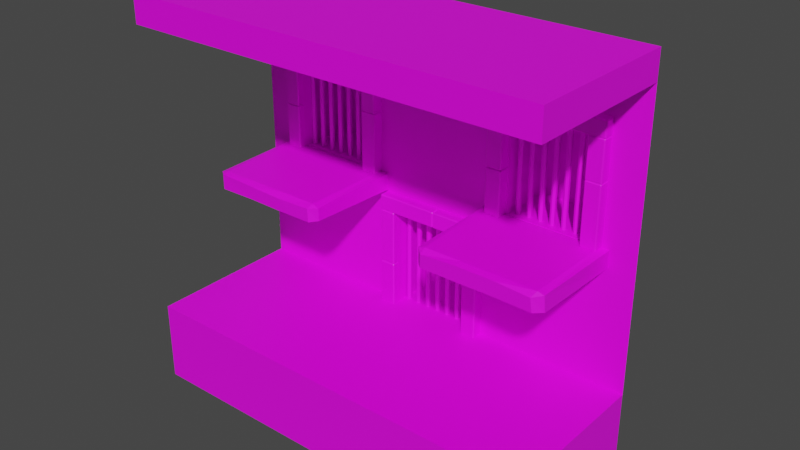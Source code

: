 # Source: zombie-prison.blend  (saved by Blender 2.90.8; exported with 4.5.12 LTS)
import bpy
from mathutils import Matrix  # noqa: F401  (used for matrix-valued properties, if any)

bpy.ops.wm.read_factory_settings(use_empty=True)
scene = bpy.context.scene
scene.name = 'Scene'

# ---- collections
col_collection = bpy.data.collections.new('Collection'); scene.collection.children.link(col_collection)

# ---- images (referenced by path relative to the original .blend; pixels are not part of the script)
import os
ASSET_DIR = os.environ.get("B2B_ASSET_DIR", "")  # directory of the original .blend (textures are referenced by path, not embedded)
HERE = os.path.dirname(os.path.abspath(__file__))  # packed textures are extracted next to this script under _unpacked/

def load_image(name, relpath, width, height, colorspace="sRGB"):
    """Load a texture the original file referenced (path relative to the .blend, or extracted next to this script)."""
    p = next((c for c in (os.path.join(HERE, relpath), os.path.join(ASSET_DIR, relpath)) if relpath and os.path.exists(c)), "")
    if p:
        img = bpy.data.images.load(p, check_existing=True)
        img.name = name
    else:  # same state as the original file: an image datablock whose file is absent (Cycles renders it pink)
        img = bpy.data.images.new(name, width, height)
        img.source = "FILE"
        img.filepath = "//" + (relpath or name)
    img.colorspace_settings.name = colorspace
    return img
img_imphenziapalette01_png = load_image('ImphenziaPalette01.png', 'ImphenziaPalette01.png', 1024, 1024, 'sRGB')

# ---- materials (node trees are filled in below, after node groups)
mat_material_001 = bpy.data.materials.new('Material.001')
mat_material_001.use_transparent_shadow = False

# ---- material node trees
mat_material_001.use_nodes = True; mat_material_001.node_tree.nodes.clear()
_N = mat_material_001.node_tree.nodes; _L = mat_material_001.node_tree.links
n0 = _N.new('ShaderNodeOutputMaterial'); n0.name = 'Material Output'; n0.location = (300, 300)
n1 = _N.new('ShaderNodeTexImage'); n1.name = 'Image Texture'; n1.location = (-342, 276)
n1.image = img_imphenziapalette01_png
n1.interpolation = 'Closest'
n2 = _N.new('ShaderNodeBsdfPrincipled'); n2.name = 'Principled BSDF'; n2.location = (10, 300)
n2.distribution = 'GGX'
n2.subsurface_method = 'BURLEY'
n2.inputs[3].default_value = 1.45
n2.inputs[27].default_value = (0.0, 0.0, 0.0, 1.0)
n2.inputs[28].default_value = 1.0
_L.new(n2.outputs[0], n0.inputs[0])
_L.new(n1.outputs[0], n2.inputs[0])
n0.is_active_output = True

# ---- world
world_world = bpy.data.worlds.new('World'); scene.world = world_world
world_world.use_nodes = True; world_world.node_tree.nodes.clear()
_N = world_world.node_tree.nodes; _L = world_world.node_tree.links
n0 = _N.new('ShaderNodeOutputWorld'); n0.name = 'World Output'; n0.location = (300, 300)
n1 = _N.new('ShaderNodeBackground'); n1.name = 'Background'; n1.location = (10, 300)
n1.inputs[0].default_value = (0.05088, 0.05088, 0.05088, 1.0)
_L.new(n1.outputs[0], n0.inputs[0])
n0.is_active_output = True
world_world.color = (0.05088, 0.05088, 0.05088)
world_world.use_sun_shadow = False
world_world.sun_shadow_jitter_overblur = 0.0

# ---- meshes
me_cube_004 = bpy.data.meshes.new('Cube.004')
me_cube_004.from_pydata([(0.0, 0.05, -0.9685), (0.0, 0.05, 0.9685), (0.0433, 0.025, -0.9685), (0.0433, 0.025, 0.9685), (0.0433, -0.025, -0.9685), (0.0433, -0.025, 0.9685), (0.0, -0.05, -0.9685), (0.0, -0.05, 0.9685), (-0.0433, -0.025, -0.9685), (-0.0433, -0.025, 0.9685), (-0.0433, 0.025, -0.9685), (-0.0433, 0.025, 0.9685), (0.2252, 0.05, -0.9685), (0.2252, 0.05, 0.9685), (0.2685, 0.025, -0.9685), (0.2685, 0.025, 0.9685), (0.2685, -0.025, -0.9685), (0.2685, -0.025, 0.9685), (0.2252, -0.05, -0.9685), (0.2252, -0.05, 0.9685), (0.1819, -0.025, -0.9685), (0.1819, -0.025, 0.9685), (0.1819, 0.025, -0.9685), (0.1819, 0.025, 0.9685), (0.4503, 0.05, -0.9685), (0.4503, 0.05, 0.9685), (0.4936, 0.025, -0.9685), (0.4936, 0.025, 0.9685), (0.4936, -0.025, -0.9685), (0.4936, -0.025, 0.9685), (0.4503, -0.05, -0.9685), (0.4503, -0.05, 0.9685), (0.407, -0.025, -0.9685), (0.407, -0.025, 0.9685), (0.407, 0.025, -0.9685), (0.407, 0.025, 0.9685), (0.6755, 0.05, -0.9685), (0.6755, 0.05, 0.9685), (0.7188, 0.025, -0.9685), (0.7188, 0.025, 0.9685), (0.7188, -0.025, -0.9685), (0.7188, -0.025, 0.9685), (0.6755, -0.05, -0.9685), (0.6755, -0.05, 0.9685), (0.6322, -0.025, -0.9685), (0.6322, -0.025, 0.9685), (0.6322, 0.025, -0.9685), (0.6322, 0.025, 0.9685), (0.9007, 0.05, -0.9685), (0.9007, 0.05, 0.9685), (0.944, 0.025, -0.9685), (0.944, 0.025, 0.9685), (0.944, -0.025, -0.9685), (0.944, -0.025, 0.9685), (0.9007, -0.05, -0.9685), (0.9007, -0.05, 0.9685), (0.8574, -0.025, -0.9685), (0.8574, -0.025, 0.9685), (0.8574, 0.025, -0.9685), (0.8574, 0.025, 0.9685), (1.126, 0.05, -0.9685), (1.126, 0.05, 0.9685), (1.169, 0.025, -0.9685), (1.169, 0.025, 0.9685), (1.169, -0.025, -0.9685), (1.169, -0.025, 0.9685), (1.126, -0.05, -0.9685), (1.126, -0.05, 0.9685), (1.083, -0.025, -0.9685), (1.083, -0.025, 0.9685), (1.083, 0.025, -0.9685), (1.083, 0.025, 0.9685), (1.351, 0.05, -0.9685), (1.351, 0.05, 0.9685), (1.394, 0.025, -0.9685), (1.394, 0.025, 0.9685), (1.394, -0.025, -0.9685), (1.394, -0.025, 0.9685), (1.351, -0.05, -0.9685), (1.351, -0.05, 0.9685), (1.308, -0.025, -0.9685), (1.308, -0.025, 0.9685), (1.308, 0.025, -0.9685), (1.308, 0.025, 0.9685), (-3.303, -3.164, -2.494), (-3.303, -3.164, -0.9598), (-3.303, -0.1642, -2.494), (-3.303, -0.1642, -0.9598), (4.697, -3.164, -2.494), (4.697, -3.164, -0.9598), (4.697, -0.1642, -2.494), (4.697, -0.1642, -0.9598), (-3.303, -0.1642, -0.9598), (-3.303, -0.1642, 5.04), (4.697, -0.1642, -0.9598), (4.697, -0.1642, 5.04), (-3.303, -3.164, 4.506), (-3.303, -3.164, 5.04), (-3.303, -0.1642, 4.506), (-3.303, -0.1642, 5.04), (4.697, -3.164, 4.506), (4.697, -3.164, 5.04), (4.697, -0.1642, 4.506), (4.697, -0.1642, 5.04), (1.746, -0.1576, 1.266), (1.907, -0.2236, 1.254), (1.77, -1.96, 1.564), (1.907, -1.96, 1.599), (1.913, -2.092, 1.528), (1.77, -1.96, 1.272), (1.907, -2.092, 1.284), (1.907, -1.96, 1.254), (-2.679, -1.96, 1.254), (-2.673, -2.092, 1.289), (-2.829, -1.96, 1.292), (-2.667, -2.092, 1.579), (-2.679, -1.96, 1.599), (-2.819, -1.976, 1.557), (-2.679, -0.2236, 1.254), (-2.841, -0.1576, 1.266), (-2.679, -0.1576, 1.266), (-2.679, -0.2236, 1.599), (-2.679, -0.1576, 1.588), (-2.841, -0.1576, 1.588), (-0.5513, -1.96, 1.254), (-0.4198, -1.96, 1.31), (-0.5513, -2.092, 1.292), (-0.5513, -1.96, 1.599), (-0.5654, -2.096, 1.55), (-0.4153, -1.972, 1.555), (-0.5513, -0.2236, 1.254), (-0.5513, -0.1576, 1.266), (-0.3896, -0.1576, 1.266), (-0.5513, -0.2236, 1.599), (-0.3896, -0.1576, 1.588), (-0.5513, -0.1576, 1.588), (1.907, -0.1576, 1.266), (1.907, -0.2236, 1.599), (1.907, -0.1576, 1.588), (1.746, -0.1576, 1.588), (4.035, -1.96, 1.254), (4.185, -1.96, 1.278), (4.035, -2.092, 1.278), (4.035, -1.96, 1.599), (3.999, -2.092, 1.528), (4.161, -1.96, 1.564), (4.035, -0.2236, 1.254), (4.035, -0.1576, 1.266), (4.197, -0.1576, 1.266), (4.035, -0.2236, 1.599), (4.197, -0.1576, 1.588), (4.035, -0.1576, 1.588), (-3.303, -0.1642, 3.517), (4.697, -0.1642, 3.517), (4.697, -0.1642, 0.9705), (1.473, -0.1642, -0.9598), (1.473, -0.1642, 3.517), (-0.09085, -0.1642, 3.517), (-3.303, -0.1642, 0.9705), (1.473, -0.1642, 5.04), (-3.303, -0.1642, 1.601), (4.697, -0.1642, 1.601), (-0.09085, -0.1642, 5.04), (3.785, -0.1642, 0.9705), (3.785, -0.1642, 5.04), (2.222, -0.1642, 5.04), (2.222, -0.1642, -0.9598), (3.785, -0.1642, -0.9598), (-2.403, -0.1642, 1.601), (-0.8397, -0.1642, 1.601), (-2.403, -0.1642, 0.9705), (-0.8397, -0.1642, 0.9705), (-2.403, -0.1642, 5.04), (-0.8397, -0.1642, 5.04), (-0.8397, -0.1642, -0.9598), (-2.403, -0.1642, -0.9598), (-0.8397, -0.1642, 3.517), (-2.403, -0.1642, 3.517), (-0.09085, -0.1642, -0.9598), (1.473, -0.1642, 0.9705), (-0.09085, -0.1642, 0.9705), (-0.09085, -0.1642, 1.601), (1.473, -0.1642, 1.601), (2.222, -0.1642, 0.9705), (2.222, -0.1642, 1.601), (3.785, -0.1642, 1.601), (2.222, -0.1642, 3.517), (3.785, -0.1642, 3.517), (1.473, 0.9074, -0.9598), (1.473, 0.9074, 0.9705), (-0.09085, 0.9074, 0.9705), (-0.09085, 0.9074, -0.9598), (3.785, 0.9074, 1.601), (3.785, 0.9074, 3.517), (2.222, 0.9074, 3.517), (2.222, 0.9074, 1.601), (-0.8397, 0.9074, 3.517), (-2.403, 0.9074, 3.517), (-2.403, 0.9074, 1.601), (-0.8397, 0.9074, 1.601), (1.945, -0.1642, -0.9598), (1.945, -0.1642, 0.9705), (1.945, -0.1642, 5.04), (1.945, -0.1642, 3.517), (1.945, -0.1642, 1.601), (4.059, -0.1642, -0.9598), (4.059, -0.1642, 0.9705), (4.059, -0.1642, 5.04), (4.059, -0.1642, 3.517), (4.059, -0.1642, 1.601), (-3.303, -0.1642, 3.784), (4.697, -0.1642, 3.784), (-0.09085, -0.1642, 3.784), (3.785, -0.1642, 3.784), (1.473, -0.1642, 3.784), (-2.403, -0.1642, 3.784), (-0.8397, -0.1642, 3.784), (2.222, -0.1642, 3.784), (1.945, -0.1642, 3.784), (4.059, -0.1642, 3.784), (-0.5402, -0.1642, 5.04), (-0.5402, -0.1642, 3.517), (-0.5402, -0.1642, 1.601), (-0.5402, -0.1642, -0.9598), (-0.5402, -0.1642, 0.9705), (-0.5402, -0.1642, 3.784), (-2.703, -0.1642, 3.517), (-2.703, -0.1642, 1.601), (-2.703, -0.1642, 0.9705), (-2.703, -0.1642, -0.9598), (-2.703, -0.1642, 5.04), (-2.703, -0.1642, 3.784), (-0.353, -0.1642, 3.517), (-0.353, -0.1642, 1.601), (-0.353, -0.1642, -0.9598), (-0.353, -0.1642, 3.784), (-0.353, -0.1642, 5.04), (-0.353, -0.1642, 0.9705), (1.758, -0.1642, 0.9705), (1.758, -0.1642, 5.04), (1.758, -0.1642, 1.601), (1.758, -0.1642, -0.9598), (1.758, -0.1642, 3.517), (1.758, -0.1642, 3.784), (4.697, -0.1642, 1.239), (1.473, -0.1642, 1.239), (-0.09085, -0.1642, 1.239), (-3.303, -0.1642, 1.239), (3.785, -0.1642, 1.239), (-2.403, -0.1642, 1.239), (-0.8397, -0.1642, 1.239), (2.222, -0.1642, 1.239), (1.945, -0.1642, 1.239), (4.059, -0.1642, 1.239), (-0.5402, -0.1642, 1.239), (-2.703, -0.1642, 1.239), (-0.353, -0.1642, 1.239), (1.758, -0.1642, 1.239), (1.473, -0.2386, -0.9598), (1.473, -0.2386, 0.9705), (-0.09085, -0.2386, 1.239), (-0.09085, -0.2386, 0.9705), (-0.09085, -0.2386, -0.9598), (-0.8397, -0.2386, 3.517), (-2.403, -0.2386, 3.517), (-2.403, -0.2386, 1.601), (-0.8397, -0.2386, 1.601), (-2.403, -0.2386, 3.784), (-2.703, -0.2386, 1.601), (-0.353, -0.2386, -0.9598), (1.758, -0.2386, 0.9705), (-0.8397, -0.2386, 3.784), (-2.703, -0.2386, 3.784), (-0.5402, -0.2386, 3.517), (-0.5402, -0.2386, 1.601), (-0.5402, -0.2386, 3.784), (-2.703, -0.2386, 3.517), (-0.353, -0.2386, 0.9705), (-0.353, -0.2386, 1.239), (1.758, -0.2386, -0.9598), (1.758, -0.2386, 1.239), (1.473, -0.2386, 1.239), (-0.8245, -0.3484, 2.755), (-0.8245, -0.367, 2.774), (-0.8432, -0.3484, 2.774), (-0.8245, -0.367, 3.494), (-0.8245, -0.3484, 3.513), (-0.8432, -0.3484, 3.494), (-0.8245, -0.1255, 2.755), (-0.8432, -0.1255, 2.774), (-0.8432, -0.1255, 3.494), (-0.8245, -0.1255, 3.513), (-0.5592, -0.3484, 2.755), (-0.5406, -0.3484, 2.774), (-0.5592, -0.367, 2.774), (-0.5592, -0.3484, 3.513), (-0.5592, -0.367, 3.494), (-0.5406, -0.3484, 3.494), (-0.5406, -0.1255, 2.774), (-0.5592, -0.1255, 2.755), (-0.5592, -0.1255, 3.513), (-0.5406, -0.1255, 3.494), (-2.69, -0.3484, 1.59), (-2.69, -0.367, 1.609), (-2.708, -0.3484, 1.609), (-2.69, -0.367, 2.434), (-2.69, -0.3484, 2.452), (-2.708, -0.3484, 2.434), (-2.69, -0.1255, 1.59), (-2.708, -0.1255, 1.609), (-2.708, -0.1255, 2.434), (-2.69, -0.1255, 2.452), (-2.424, -0.3484, 1.59), (-2.406, -0.3484, 1.609), (-2.424, -0.367, 1.609), (-2.424, -0.3484, 2.452), (-2.424, -0.367, 2.434), (-2.406, -0.3484, 2.434), (-2.406, -0.1255, 1.609), (-2.424, -0.1255, 1.59), (-2.424, -0.1255, 2.452), (-2.406, -0.1255, 2.434), (-2.69, -0.3484, 2.454), (-2.69, -0.367, 2.473), (-2.708, -0.3484, 2.473), (-2.69, -0.367, 3.494), (-2.69, -0.3484, 3.513), (-2.708, -0.3484, 3.494), (-2.69, -0.1255, 2.454), (-2.708, -0.1255, 2.473), (-2.708, -0.1255, 3.494), (-2.69, -0.1255, 3.513), (-2.424, -0.3484, 2.454), (-2.406, -0.3484, 2.473), (-2.424, -0.367, 2.473), (-2.424, -0.3484, 3.513), (-2.424, -0.367, 3.494), (-2.406, -0.3484, 3.494), (-2.406, -0.1255, 2.473), (-2.424, -0.1255, 2.454), (-2.424, -0.1255, 3.513), (-2.406, -0.1255, 3.494), (-2.713, -0.3484, 3.795), (-2.695, -0.367, 3.795), (-2.695, -0.3484, 3.813), (-1.535, -0.367, 3.795), (-1.516, -0.3484, 3.795), (-1.535, -0.3484, 3.813), (-2.713, -0.1255, 3.795), (-2.695, -0.1255, 3.813), (-1.535, -0.1255, 3.813), (-1.516, -0.1255, 3.795), (-2.713, -0.3484, 3.529), (-2.695, -0.3484, 3.511), (-2.695, -0.367, 3.529), (-1.516, -0.3484, 3.529), (-1.535, -0.367, 3.529), (-1.535, -0.3484, 3.511), (-2.695, -0.1255, 3.511), (-2.713, -0.1255, 3.529), (-1.516, -0.1255, 3.529), (-1.535, -0.1255, 3.511), (-1.514, -0.3484, 3.795), (-1.496, -0.367, 3.795), (-1.496, -0.3484, 3.813), (-0.5531, -0.367, 3.795), (-0.5345, -0.3484, 3.795), (-0.5531, -0.3484, 3.813), (-1.514, -0.1255, 3.795), (-1.496, -0.1255, 3.813), (-0.5531, -0.1255, 3.813), (-0.5345, -0.1255, 3.795), (-1.514, -0.3484, 3.529), (-1.496, -0.3484, 3.511), (-1.496, -0.367, 3.529), (-0.5345, -0.3484, 3.529), (-0.5531, -0.367, 3.529), (-0.5531, -0.3484, 3.511), (-1.496, -0.1255, 3.511), (-1.514, -0.1255, 3.529), (-0.5345, -0.1255, 3.529), (-0.5531, -0.1255, 3.511), (-0.8245, -0.3484, 1.59), (-0.8245, -0.367, 1.609), (-0.8432, -0.3484, 1.609), (-0.8245, -0.367, 2.739), (-0.8245, -0.3484, 2.758), (-0.8432, -0.3484, 2.739), (-0.8245, -0.1255, 1.59), (-0.8432, -0.1255, 1.609), (-0.8432, -0.1255, 2.739), (-0.8245, -0.1255, 2.758), (-0.5592, -0.3484, 1.59), (-0.5406, -0.3484, 1.609), (-0.5592, -0.367, 1.609), (-0.5592, -0.3484, 2.758), (-0.5592, -0.367, 2.739), (-0.5406, -0.3484, 2.739), (-0.5406, -0.1255, 1.609), (-0.5592, -0.1255, 1.59), (-0.5592, -0.1255, 2.758), (-0.5406, -0.1255, 2.739), (3.775, -0.3484, 2.755), (3.775, -0.367, 2.774), (3.757, -0.3484, 2.774), (3.775, -0.367, 3.494), (3.775, -0.3484, 3.513), (3.757, -0.3484, 3.494), (3.775, -0.1255, 2.755), (3.757, -0.1255, 2.774), (3.757, -0.1255, 3.494), (3.775, -0.1255, 3.513), (4.041, -0.3484, 2.755), (4.059, -0.3484, 2.774), (4.041, -0.367, 2.774), (4.041, -0.3484, 3.513), (4.041, -0.367, 3.494), (4.059, -0.3484, 3.494), (4.059, -0.1255, 2.774), (4.041, -0.1255, 2.755), (4.041, -0.1255, 3.513), (4.059, -0.1255, 3.494), (1.91, -0.3484, 1.59), (1.91, -0.367, 1.609), (1.892, -0.3484, 1.609), (1.91, -0.367, 2.434), (1.91, -0.3484, 2.452), (1.892, -0.3484, 2.434), (1.91, -0.1255, 1.59), (1.892, -0.1255, 1.609), (1.892, -0.1255, 2.434), (1.91, -0.1255, 2.452), (2.176, -0.3484, 1.59), (2.194, -0.3484, 1.609), (2.176, -0.367, 1.609), (2.176, -0.3484, 2.452), (2.176, -0.367, 2.434), (2.194, -0.3484, 2.434), (2.194, -0.1255, 1.609), (2.176, -0.1255, 1.59), (2.176, -0.1255, 2.452), (2.194, -0.1255, 2.434), (1.91, -0.3484, 2.454), (1.91, -0.367, 2.473), (1.892, -0.3484, 2.473), (1.91, -0.367, 3.494), (1.91, -0.3484, 3.513), (1.892, -0.3484, 3.494), (1.91, -0.1255, 2.454), (1.892, -0.1255, 2.473), (1.892, -0.1255, 3.494), (1.91, -0.1255, 3.513), (2.176, -0.3484, 2.454), (2.194, -0.3484, 2.473), (2.176, -0.367, 2.473), (2.176, -0.3484, 3.513), (2.176, -0.367, 3.494), (2.194, -0.3484, 3.494), (2.194, -0.1255, 2.473), (2.176, -0.1255, 2.454), (2.176, -0.1255, 3.513), (2.194, -0.1255, 3.494), (1.887, -0.3484, 3.795), (1.905, -0.367, 3.795), (1.905, -0.3484, 3.813), (3.065, -0.367, 3.795), (3.084, -0.3484, 3.795), (3.065, -0.3484, 3.813), (1.887, -0.1255, 3.795), (1.905, -0.1255, 3.813), (3.065, -0.1255, 3.813), (3.084, -0.1255, 3.795), (1.887, -0.3484, 3.529), (1.905, -0.3484, 3.511), (1.905, -0.367, 3.529), (3.084, -0.3484, 3.529), (3.065, -0.367, 3.529), (3.065, -0.3484, 3.511), (1.905, -0.1255, 3.511), (1.887, -0.1255, 3.529), (3.084, -0.1255, 3.529), (3.065, -0.1255, 3.511), (3.085, -0.3484, 3.795), (3.104, -0.367, 3.795), (3.104, -0.3484, 3.813), (4.047, -0.367, 3.795), (4.065, -0.3484, 3.795), (4.047, -0.3484, 3.813), (3.085, -0.1255, 3.795), (3.104, -0.1255, 3.813), (4.047, -0.1255, 3.813), (4.065, -0.1255, 3.795), (3.085, -0.3484, 3.529), (3.104, -0.3484, 3.511), (3.104, -0.367, 3.529), (4.065, -0.3484, 3.529), (4.047, -0.367, 3.529), (4.047, -0.3484, 3.511), (3.104, -0.1255, 3.511), (3.085, -0.1255, 3.529), (4.065, -0.1255, 3.529), (4.047, -0.1255, 3.511), (3.775, -0.3484, 1.59), (3.775, -0.367, 1.609), (3.757, -0.3484, 1.609), (3.775, -0.367, 2.739), (3.775, -0.3484, 2.758), (3.757, -0.3484, 2.739), (3.775, -0.1255, 1.59), (3.757, -0.1255, 1.609), (3.757, -0.1255, 2.739), (3.775, -0.1255, 2.758), (4.041, -0.3484, 1.59), (4.059, -0.3484, 1.609), (4.041, -0.367, 1.609), (4.041, -0.3484, 2.758), (4.041, -0.367, 2.739), (4.059, -0.3484, 2.739), (4.059, -0.1255, 1.609), (4.041, -0.1255, 1.59), (4.041, -0.1255, 2.758), (4.059, -0.1255, 2.739), (1.489, -0.3484, 0.1888), (1.489, -0.367, 0.2075), (1.47, -0.3484, 0.2075), (1.489, -0.367, 0.9283), (1.489, -0.3484, 0.9469), (1.47, -0.3484, 0.9283), (1.489, -0.1255, 0.1888), (1.47, -0.1255, 0.2075), (1.47, -0.1255, 0.9283), (1.489, -0.1255, 0.9469), (1.754, -0.3484, 0.1888), (1.773, -0.3484, 0.2075), (1.754, -0.367, 0.2075), (1.754, -0.3484, 0.9469), (1.754, -0.367, 0.9283), (1.773, -0.3484, 0.9283), (1.773, -0.1255, 0.2075), (1.754, -0.1255, 0.1888), (1.754, -0.1255, 0.9469), (1.773, -0.1255, 0.9283), (-0.376, -0.3484, -0.9757), (-0.376, -0.367, -0.957), (-0.3946, -0.3484, -0.957), (-0.376, -0.367, -0.1323), (-0.376, -0.3484, -0.1137), (-0.3946, -0.3484, -0.1323), (-0.376, -0.1255, -0.9757), (-0.3946, -0.1255, -0.957), (-0.3946, -0.1255, -0.1323), (-0.376, -0.1255, -0.1137), (-0.1107, -0.3484, -0.9757), (-0.09202, -0.3484, -0.957), (-0.1107, -0.367, -0.957), (-0.1107, -0.3484, -0.1137), (-0.1107, -0.367, -0.1323), (-0.09202, -0.3484, -0.1323), (-0.09202, -0.1255, -0.957), (-0.1107, -0.1255, -0.9757), (-0.1107, -0.1255, -0.1137), (-0.09202, -0.1255, -0.1323), (-0.376, -0.3484, -0.112), (-0.376, -0.367, -0.09334), (-0.3946, -0.3484, -0.09334), (-0.376, -0.367, 0.9283), (-0.376, -0.3484, 0.9469), (-0.3946, -0.3484, 0.9283), (-0.376, -0.1255, -0.112), (-0.3946, -0.1255, -0.09334), (-0.3946, -0.1255, 0.9283), (-0.376, -0.1255, 0.9469), (-0.1107, -0.3484, -0.112), (-0.09202, -0.3484, -0.09334), (-0.1107, -0.367, -0.09334), (-0.1107, -0.3484, 0.9469), (-0.1107, -0.367, 0.9283), (-0.09202, -0.3484, 0.9283), (-0.09202, -0.1255, -0.09334), (-0.1107, -0.1255, -0.112), (-0.1107, -0.1255, 0.9469), (-0.09202, -0.1255, 0.9283), (-0.3996, -0.3484, 1.229), (-0.381, -0.367, 1.229), (-0.381, -0.3484, 1.247), (0.7787, -0.367, 1.229), (0.7974, -0.3484, 1.229), (0.7787, -0.3484, 1.247), (-0.3996, -0.1255, 1.229), (-0.381, -0.1255, 1.247), (0.7787, -0.1255, 1.247), (0.7974, -0.1255, 1.229), (-0.3996, -0.3484, 0.9632), (-0.381, -0.3484, 0.9446), (-0.381, -0.367, 0.9632), (0.7974, -0.3484, 0.9632), (0.7787, -0.367, 0.9632), (0.7787, -0.3484, 0.9446), (-0.381, -0.1255, 0.9446), (-0.3996, -0.1255, 0.9632), (0.7974, -0.1255, 0.9632), (0.7787, -0.1255, 0.9446), (0.7992, -0.3484, 1.229), (0.8178, -0.367, 1.229), (0.8178, -0.3484, 1.247), (1.76, -0.367, 1.229), (1.779, -0.3484, 1.229), (1.76, -0.3484, 1.247), (0.7992, -0.1255, 1.229), (0.8178, -0.1255, 1.247), (1.76, -0.1255, 1.247), (1.779, -0.1255, 1.229), (0.7992, -0.3484, 0.9632), (0.8178, -0.3484, 0.9446), (0.8178, -0.367, 0.9632), (1.779, -0.3484, 0.9632), (1.76, -0.367, 0.9632), (1.76, -0.3484, 0.9446), (0.8178, -0.1255, 0.9446), (0.7992, -0.1255, 0.9632), (1.779, -0.1255, 0.9632), (1.76, -0.1255, 0.9446), (1.489, -0.3484, -0.9757), (1.489, -0.367, -0.957), (1.47, -0.3484, -0.957), (1.489, -0.367, 0.1731), (1.489, -0.3484, 0.1917), (1.47, -0.3484, 0.1731), (1.489, -0.1255, -0.9757), (1.47, -0.1255, -0.957), (1.47, -0.1255, 0.1731), (1.489, -0.1255, 0.1917), (1.754, -0.3484, -0.9757), (1.773, -0.3484, -0.957), (1.754, -0.367, -0.957), (1.754, -0.3484, 0.1917), (1.754, -0.367, 0.1731), (1.773, -0.3484, 0.1731), (1.773, -0.1255, -0.957), (1.754, -0.1255, -0.9757), (1.754, -0.1255, 0.1917), (1.773, -0.1255, 0.1731), (-1.261, -0.2236, 1.254), (-1.97, -0.2236, 1.254), (-1.97, -0.1576, 1.266), (-1.261, -0.1576, 1.266), (-1.97, -0.2236, 1.599), (-1.261, -0.2236, 1.599), (-1.261, -0.1576, 1.588), (-1.97, -0.1576, 1.588), (-1.97, -1.96, 1.254), (-1.261, -1.96, 1.254), (-1.251, -2.092, 1.291), (-1.969, -2.089, 1.3), (-1.261, -1.96, 1.599), (-1.97, -1.96, 1.599), (-1.96, -2.099, 1.562), (-1.253, -2.103, 1.533), (3.326, -0.2236, 1.254), (2.617, -0.2236, 1.254), (2.617, -0.1576, 1.266), (3.326, -0.1576, 1.266), (2.617, -0.2236, 1.599), (3.326, -0.2236, 1.599), (3.326, -0.1576, 1.588), (2.617, -0.1576, 1.588), (2.617, -1.96, 1.254), (3.326, -1.96, 1.254), (3.332, -2.092, 1.29), (2.623, -2.092, 1.284), (3.326, -1.96, 1.599), (2.617, -1.96, 1.599), (2.617, -2.092, 1.57), (3.326, -2.092, 1.57), (2.347, 0.05, 1.601), (2.347, 0.05, 3.538), (2.39, 0.025, 1.601), (2.39, 0.025, 3.538), (2.39, -0.025, 1.601), (2.39, -0.025, 3.538), (2.347, -0.05, 1.601), (2.347, -0.05, 3.538), (2.303, -0.025, 1.601), (2.303, -0.025, 3.538), (2.303, 0.025, 1.601), (2.303, 0.025, 3.538), (2.572, 0.05, 1.601), (2.572, 0.05, 3.538), (2.615, 0.025, 1.601), (2.615, 0.025, 3.538), (2.615, -0.025, 1.601), (2.615, -0.025, 3.538), (2.572, -0.05, 1.601), (2.572, -0.05, 3.538), (2.528, -0.025, 1.601), (2.528, -0.025, 3.538), (2.528, 0.025, 1.601), (2.528, 0.025, 3.538), (2.797, 0.05, 1.601), (2.797, 0.05, 3.538), (2.84, 0.025, 1.601), (2.84, 0.025, 3.538), (2.84, -0.025, 1.601), (2.84, -0.025, 3.538), (2.797, -0.05, 1.601), (2.797, -0.05, 3.538), (2.754, -0.025, 1.601), (2.754, -0.025, 3.538), (2.754, 0.025, 1.601), (2.754, 0.025, 3.538), (3.022, 0.05, 1.601), (3.022, 0.05, 3.538), (3.065, 0.025, 1.601), (3.065, 0.025, 3.538), (3.065, -0.025, 1.601), (3.065, -0.025, 3.538), (3.022, -0.05, 1.601), (3.022, -0.05, 3.538), (2.979, -0.025, 1.601), (2.979, -0.025, 3.538), (2.979, 0.025, 1.601), (2.979, 0.025, 3.538), (3.247, 0.05, 1.601), (3.247, 0.05, 3.538), (3.291, 0.025, 1.601), (3.291, 0.025, 3.538), (3.291, -0.025, 1.601), (3.291, -0.025, 3.538), (3.247, -0.05, 1.601), (3.247, -0.05, 3.538), (3.204, -0.025, 1.601), (3.204, -0.025, 3.538), (3.204, 0.025, 1.601), (3.204, 0.025, 3.538), (3.472, 0.05, 1.601), (3.472, 0.05, 3.538), (3.516, 0.025, 1.601), (3.516, 0.025, 3.538), (3.516, -0.025, 1.601), (3.516, -0.025, 3.538), (3.472, -0.05, 1.601), (3.472, -0.05, 3.538), (3.429, -0.025, 1.601), (3.429, -0.025, 3.538), (3.429, 0.025, 1.601), (3.429, 0.025, 3.538), (3.698, 0.05, 1.601), (3.698, 0.05, 3.538), (3.741, 0.025, 1.601), (3.741, 0.025, 3.538), (3.741, -0.025, 1.601), (3.741, -0.025, 3.538), (3.698, -0.05, 1.601), (3.698, -0.05, 3.538), (3.654, -0.025, 1.601), (3.654, -0.025, 3.538), (3.654, 0.025, 1.601), (3.654, 0.025, 3.538), (-2.357, 0.05, 1.601), (-2.357, 0.05, 3.538), (-2.313, 0.025, 1.601), (-2.313, 0.025, 3.538), (-2.313, -0.025, 1.601), (-2.313, -0.025, 3.538), (-2.357, -0.05, 1.601), (-2.357, -0.05, 3.538), (-2.4, -0.025, 1.601), (-2.4, -0.025, 3.538), (-2.4, 0.025, 1.601), (-2.4, 0.025, 3.538), (-2.132, 0.05, 1.601), (-2.132, 0.05, 3.538), (-2.088, 0.025, 1.601), (-2.088, 0.025, 3.538), (-2.088, -0.025, 1.601), (-2.088, -0.025, 3.538), (-2.132, -0.05, 1.601), (-2.132, -0.05, 3.538), (-2.175, -0.025, 1.601), (-2.175, -0.025, 3.538), (-2.175, 0.025, 1.601), (-2.175, 0.025, 3.538), (-1.906, 0.05, 1.601), (-1.906, 0.05, 3.538), (-1.863, 0.025, 1.601), (-1.863, 0.025, 3.538), (-1.863, -0.025, 1.601), (-1.863, -0.025, 3.538), (-1.906, -0.05, 1.601), (-1.906, -0.05, 3.538), (-1.95, -0.025, 1.601), (-1.95, -0.025, 3.538), (-1.95, 0.025, 1.601), (-1.95, 0.025, 3.538), (-1.681, 0.05, 1.601), (-1.681, 0.05, 3.538), (-1.638, 0.025, 1.601), (-1.638, 0.025, 3.538), (-1.638, -0.025, 1.601), (-1.638, -0.025, 3.538), (-1.681, -0.05, 1.601), (-1.681, -0.05, 3.538), (-1.725, -0.025, 1.601), (-1.725, -0.025, 3.538), (-1.725, 0.025, 1.601), (-1.725, 0.025, 3.538), (-1.456, 0.05, 1.601), (-1.456, 0.05, 3.538), (-1.413, 0.025, 1.601), (-1.413, 0.025, 3.538), (-1.413, -0.025, 1.601), (-1.413, -0.025, 3.538), (-1.456, -0.05, 1.601), (-1.456, -0.05, 3.538), (-1.499, -0.025, 1.601), (-1.499, -0.025, 3.538), (-1.499, 0.025, 1.601), (-1.499, 0.025, 3.538), (-1.231, 0.05, 1.601), (-1.231, 0.05, 3.538), (-1.188, 0.025, 1.601), (-1.188, 0.025, 3.538), (-1.188, -0.025, 1.601), (-1.188, -0.025, 3.538), (-1.231, -0.05, 1.601), (-1.231, -0.05, 3.538), (-1.274, -0.025, 1.601), (-1.274, -0.025, 3.538), (-1.274, 0.025, 1.601), (-1.274, 0.025, 3.538), (-1.006, 0.05, 1.601), (-1.006, 0.05, 3.538), (-0.9625, 0.025, 1.601), (-0.9625, 0.025, 3.538), (-0.9625, -0.025, 1.601), (-0.9625, -0.025, 3.538), (-1.006, -0.05, 1.601), (-1.006, -0.05, 3.538), (-1.049, -0.025, 1.601), (-1.049, -0.025, 3.538), (-1.049, 0.025, 1.601), (-1.049, 0.025, 3.538)], [], [(0, 1, 3, 2), (2, 3, 5, 4), (4, 5, 7, 6), (6, 7, 9, 8), (3, 1, 11, 9, 7, 5), (8, 9, 11, 10), (10, 11, 1, 0), (0, 2, 4, 6, 8, 10), (12, 13, 15, 14), (14, 15, 17, 16), (16, 17, 19, 18), (18, 19, 21, 20), (15, 13, 23, 21, 19, 17), (20, 21, 23, 22), (22, 23, 13, 12), (12, 14, 16, 18, 20, 22), (24, 25, 27, 26), (26, 27, 29, 28), (28, 29, 31, 30), (30, 31, 33, 32), (27, 25, 35, 33, 31, 29), (32, 33, 35, 34), (34, 35, 25, 24), (24, 26, 28, 30, 32, 34), (36, 37, 39, 38), (38, 39, 41, 40), (40, 41, 43, 42), (42, 43, 45, 44), (39, 37, 47, 45, 43, 41), (44, 45, 47, 46), (46, 47, 37, 36), (36, 38, 40, 42, 44, 46), (48, 49, 51, 50), (50, 51, 53, 52), (52, 53, 55, 54), (54, 55, 57, 56), (51, 49, 59, 57, 55, 53), (56, 57, 59, 58), (58, 59, 49, 48), (48, 50, 52, 54, 56, 58), (60, 61, 63, 62), (62, 63, 65, 64), (64, 65, 67, 66), (66, 67, 69, 68), (63, 61, 71, 69, 67, 65), (68, 69, 71, 70), (70, 71, 61, 60), (60, 62, 64, 66, 68, 70), (72, 73, 75, 74), (74, 75, 77, 76), (76, 77, 79, 78), (78, 79, 81, 80), (75, 73, 83, 81, 79, 77), (80, 81, 83, 82), (82, 83, 73, 72), (72, 74, 76, 78, 80, 82), (84, 85, 87, 86), (86, 87, 91, 90), (90, 91, 89, 88), (88, 89, 85, 84), (86, 90, 88, 84), (91, 87, 85, 89), (96, 97, 99, 98), (98, 99, 103, 102), (102, 103, 101, 100), (100, 101, 97, 96), (98, 102, 100, 96), (103, 99, 97, 101), (653, 656, 115, 113), (132, 134, 129, 125), (669, 672, 108, 110), (646, 121, 116, 655), (114, 117, 123, 119), (112, 113, 114), (115, 116, 117), (118, 119, 120), (121, 122, 123), (124, 125, 126), (127, 128, 129), (130, 131, 132), (133, 134, 135), (118, 112, 114, 119), (113, 115, 117, 114), (116, 121, 123, 117), (643, 118, 120, 644), (647, 133, 135, 648), (124, 130, 132, 125), (133, 127, 129, 134), (128, 126, 125, 129), (651, 124, 126, 652), (655, 116, 115, 656), (642, 130, 124, 651), (148, 150, 145, 141), (662, 137, 107, 671), (109, 106, 139, 104), (111, 110, 109), (108, 107, 106), (105, 104, 136), (137, 138, 139), (140, 141, 142), (143, 144, 145), (146, 147, 148), (149, 150, 151), (105, 111, 109, 104), (110, 108, 106, 109), (107, 137, 139, 106), (659, 105, 136, 660), (663, 149, 151, 664), (140, 146, 148, 141), (149, 143, 145, 150), (144, 142, 141, 145), (667, 140, 142, 668), (671, 107, 108, 672), (658, 146, 140, 667), (167, 163, 183, 166), (225, 216, 271, 275), (255, 247, 158, 228), (226, 152, 160, 227), (229, 175, 170, 228), (169, 176, 196, 199), (200, 166, 183, 201), (231, 226, 276, 272), (243, 214, 156, 242), (242, 156, 182, 240), (231, 210, 152, 226), (256, 237, 277, 278), (180, 179, 259, 261), (254, 250, 171, 224), (187, 186, 194, 193), (249, 170, 171, 250), (169, 222, 274, 266), (174, 171, 170, 175), (257, 245, 281, 280), (212, 157, 156, 214), (157, 181, 182, 156), (187, 213, 217, 186), (253, 248, 163, 206), (238, 257, 280, 270), (186, 184, 195, 194), (251, 183, 163, 248), (205, 94, 154, 206), (188, 189, 190, 191), (197, 198, 199, 196), (194, 195, 192, 193), (179, 180, 190, 189), (180, 178, 191, 190), (176, 177, 197, 196), (178, 155, 188, 191), (177, 168, 198, 197), (184, 185, 192, 195), (155, 179, 189, 188), (168, 169, 199, 198), (185, 187, 193, 192), (251, 252, 201, 183), (179, 155, 258, 259), (241, 238, 270, 279), (241, 200, 201, 238), (167, 205, 206, 163), (244, 253, 206, 154), (211, 219, 208, 153), (153, 208, 209, 161), (95, 207, 219, 211), (165, 202, 218, 217), (165, 217, 213, 164), (162, 212, 214, 159), (207, 164, 213, 219), (172, 215, 216, 173), (220, 173, 216, 225), (230, 93, 210, 231), (239, 159, 214, 243), (236, 220, 225, 235), (256, 254, 224, 237), (232, 221, 222, 233), (235, 225, 221, 232), (174, 223, 224, 171), (172, 230, 231, 215), (245, 246, 260, 281), (92, 229, 228, 158), (176, 169, 266, 263), (249, 255, 228, 170), (212, 235, 232, 157), (157, 232, 233, 181), (227, 168, 265, 268), (162, 236, 235, 212), (223, 234, 237, 224), (202, 239, 243, 218), (215, 231, 272, 267), (252, 257, 238, 201), (203, 242, 240, 204), (218, 243, 242, 203), (204, 240, 257, 252), (181, 233, 256, 246), (168, 227, 255, 249), (233, 222, 254, 256), (161, 209, 253, 244), (184, 204, 252, 251), (184, 251, 248, 185), (209, 185, 248, 253), (181, 246, 245, 182), (168, 249, 250, 169), (222, 169, 250, 254), (240, 182, 245, 257), (227, 160, 247, 255), (269, 262, 261, 277), (280, 281, 259, 270), (275, 271, 263, 273), (273, 263, 266, 274), (267, 264, 263, 271), (260, 261, 259, 281), (267, 272, 276, 264), (264, 276, 268, 265), (260, 278, 277, 261), (258, 279, 270, 259), (237, 234, 269, 277), (208, 219, 213, 187), (246, 256, 278, 260), (178, 180, 261, 262), (226, 227, 268, 276), (185, 209, 208, 187), (222, 221, 273, 274), (234, 178, 262, 269), (184, 186, 203, 204), (221, 225, 275, 273), (155, 241, 279, 258), (177, 176, 263, 264), (216, 215, 267, 271), (218, 203, 186, 217), (168, 177, 264, 265), (294, 296, 285, 283), (300, 291, 286, 295), (284, 287, 290, 289), (298, 301, 297, 293), (282, 283, 284), (285, 286, 287), (292, 293, 294), (295, 296, 297), (288, 282, 284, 289), (283, 285, 287, 284), (286, 291, 290, 287), (292, 299, 298, 293), (300, 295, 297, 301), (296, 294, 293, 297), (282, 292, 294, 283), (295, 286, 285, 296), (288, 299, 292, 282), (314, 316, 305, 303), (320, 311, 306, 315), (304, 307, 310, 309), (318, 321, 317, 313), (302, 303, 304), (305, 306, 307), (312, 313, 314), (315, 316, 317), (308, 302, 304, 309), (303, 305, 307, 304), (306, 311, 310, 307), (312, 319, 318, 313), (320, 315, 317, 321), (316, 314, 313, 317), (302, 312, 314, 303), (315, 306, 305, 316), (308, 319, 312, 302), (334, 336, 325, 323), (340, 331, 326, 335), (324, 327, 330, 329), (338, 341, 337, 333), (322, 323, 324), (325, 326, 327), (332, 333, 334), (335, 336, 337), (328, 322, 324, 329), (323, 325, 327, 324), (326, 331, 330, 327), (332, 339, 338, 333), (340, 335, 337, 341), (336, 334, 333, 337), (322, 332, 334, 323), (335, 326, 325, 336), (328, 339, 332, 322), (354, 356, 345, 343), (360, 351, 346, 355), (344, 347, 350, 349), (358, 361, 357, 353), (342, 343, 344), (345, 346, 347), (352, 353, 354), (355, 356, 357), (348, 342, 344, 349), (343, 345, 347, 344), (346, 351, 350, 347), (352, 359, 358, 353), (360, 355, 357, 361), (356, 354, 353, 357), (342, 352, 354, 343), (355, 346, 345, 356), (348, 359, 352, 342), (374, 376, 365, 363), (380, 371, 366, 375), (364, 367, 370, 369), (378, 381, 377, 373), (362, 363, 364), (365, 366, 367), (372, 373, 374), (375, 376, 377), (368, 362, 364, 369), (363, 365, 367, 364), (366, 371, 370, 367), (372, 379, 378, 373), (380, 375, 377, 381), (376, 374, 373, 377), (362, 372, 374, 363), (375, 366, 365, 376), (368, 379, 372, 362), (394, 396, 385, 383), (400, 391, 386, 395), (384, 387, 390, 389), (398, 401, 397, 393), (382, 383, 384), (385, 386, 387), (392, 393, 394), (395, 396, 397), (388, 382, 384, 389), (383, 385, 387, 384), (386, 391, 390, 387), (392, 399, 398, 393), (400, 395, 397, 401), (396, 394, 393, 397), (382, 392, 394, 383), (395, 386, 385, 396), (388, 399, 392, 382), (414, 416, 405, 403), (420, 411, 406, 415), (404, 407, 410, 409), (418, 421, 417, 413), (402, 403, 404), (405, 406, 407), (412, 413, 414), (415, 416, 417), (408, 402, 404, 409), (403, 405, 407, 404), (406, 411, 410, 407), (412, 419, 418, 413), (420, 415, 417, 421), (416, 414, 413, 417), (402, 412, 414, 403), (415, 406, 405, 416), (408, 419, 412, 402), (434, 436, 425, 423), (440, 431, 426, 435), (424, 427, 430, 429), (438, 441, 437, 433), (422, 423, 424), (425, 426, 427), (432, 433, 434), (435, 436, 437), (428, 422, 424, 429), (423, 425, 427, 424), (426, 431, 430, 427), (432, 439, 438, 433), (440, 435, 437, 441), (436, 434, 433, 437), (422, 432, 434, 423), (435, 426, 425, 436), (428, 439, 432, 422), (454, 456, 445, 443), (460, 451, 446, 455), (444, 447, 450, 449), (458, 461, 457, 453), (442, 443, 444), (445, 446, 447), (452, 453, 454), (455, 456, 457), (448, 442, 444, 449), (443, 445, 447, 444), (446, 451, 450, 447), (452, 459, 458, 453), (460, 455, 457, 461), (456, 454, 453, 457), (442, 452, 454, 443), (455, 446, 445, 456), (448, 459, 452, 442), (474, 476, 465, 463), (480, 471, 466, 475), (464, 467, 470, 469), (478, 481, 477, 473), (462, 463, 464), (465, 466, 467), (472, 473, 474), (475, 476, 477), (468, 462, 464, 469), (463, 465, 467, 464), (466, 471, 470, 467), (472, 479, 478, 473), (480, 475, 477, 481), (476, 474, 473, 477), (462, 472, 474, 463), (475, 466, 465, 476), (468, 479, 472, 462), (494, 496, 485, 483), (500, 491, 486, 495), (484, 487, 490, 489), (498, 501, 497, 493), (482, 483, 484), (485, 486, 487), (492, 493, 494), (495, 496, 497), (488, 482, 484, 489), (483, 485, 487, 484), (486, 491, 490, 487), (492, 499, 498, 493), (500, 495, 497, 501), (496, 494, 493, 497), (482, 492, 494, 483), (495, 486, 485, 496), (488, 499, 492, 482), (514, 516, 505, 503), (520, 511, 506, 515), (504, 507, 510, 509), (518, 521, 517, 513), (502, 503, 504), (505, 506, 507), (512, 513, 514), (515, 516, 517), (508, 502, 504, 509), (503, 505, 507, 504), (506, 511, 510, 507), (512, 519, 518, 513), (520, 515, 517, 521), (516, 514, 513, 517), (502, 512, 514, 503), (515, 506, 505, 516), (508, 519, 512, 502), (534, 536, 525, 523), (540, 531, 526, 535), (524, 527, 530, 529), (538, 541, 537, 533), (522, 523, 524), (525, 526, 527), (532, 533, 534), (535, 536, 537), (528, 522, 524, 529), (523, 525, 527, 524), (526, 531, 530, 527), (532, 539, 538, 533), (540, 535, 537, 541), (536, 534, 533, 537), (522, 532, 534, 523), (535, 526, 525, 536), (528, 539, 532, 522), (554, 556, 545, 543), (560, 551, 546, 555), (544, 547, 550, 549), (558, 561, 557, 553), (542, 543, 544), (545, 546, 547), (552, 553, 554), (555, 556, 557), (548, 542, 544, 549), (543, 545, 547, 544), (546, 551, 550, 547), (552, 559, 558, 553), (560, 555, 557, 561), (556, 554, 553, 557), (542, 552, 554, 543), (555, 546, 545, 556), (548, 559, 552, 542), (574, 576, 565, 563), (580, 571, 566, 575), (564, 567, 570, 569), (578, 581, 577, 573), (562, 563, 564), (565, 566, 567), (572, 573, 574), (575, 576, 577), (568, 562, 564, 569), (563, 565, 567, 564), (566, 571, 570, 567), (572, 579, 578, 573), (580, 575, 577, 581), (576, 574, 573, 577), (562, 572, 574, 563), (575, 566, 565, 576), (568, 579, 572, 562), (594, 596, 585, 583), (600, 591, 586, 595), (584, 587, 590, 589), (598, 601, 597, 593), (582, 583, 584), (585, 586, 587), (592, 593, 594), (595, 596, 597), (588, 582, 584, 589), (583, 585, 587, 584), (586, 591, 590, 587), (592, 599, 598, 593), (600, 595, 597, 601), (596, 594, 593, 597), (582, 592, 594, 583), (595, 586, 585, 596), (588, 599, 592, 582), (614, 616, 605, 603), (620, 611, 606, 615), (604, 607, 610, 609), (618, 621, 617, 613), (602, 603, 604), (605, 606, 607), (612, 613, 614), (615, 616, 617), (608, 602, 604, 609), (603, 605, 607, 604), (606, 611, 610, 607), (612, 619, 618, 613), (620, 615, 617, 621), (616, 614, 613, 617), (602, 612, 614, 603), (615, 606, 605, 616), (608, 619, 612, 602), (634, 636, 625, 623), (640, 631, 626, 635), (624, 627, 630, 629), (638, 641, 637, 633), (622, 623, 624), (625, 626, 627), (632, 633, 634), (635, 636, 637), (628, 622, 624, 629), (623, 625, 627, 624), (626, 631, 630, 627), (632, 639, 638, 633), (640, 635, 637, 641), (636, 634, 633, 637), (622, 632, 634, 623), (635, 626, 625, 636), (628, 639, 632, 622), (118, 643, 650, 112), (643, 642, 651, 650), (127, 654, 657, 128), (654, 655, 656, 657), (112, 650, 653, 113), (650, 651, 652, 653), (121, 646, 649, 122), (646, 647, 648, 649), (130, 642, 645, 131), (642, 643, 644, 645), (133, 647, 654, 127), (647, 646, 655, 654), (126, 128, 657, 652), (652, 657, 656, 653), (105, 659, 666, 111), (659, 658, 667, 666), (143, 670, 673, 144), (670, 671, 672, 673), (111, 666, 669, 110), (666, 667, 668, 669), (137, 662, 665, 138), (662, 663, 664, 665), (146, 658, 661, 147), (658, 659, 660, 661), (149, 663, 670, 143), (663, 662, 671, 670), (142, 144, 673, 668), (668, 673, 672, 669), (674, 675, 677, 676), (676, 677, 679, 678), (678, 679, 681, 680), (680, 681, 683, 682), (677, 675, 685, 683, 681, 679), (682, 683, 685, 684), (684, 685, 675, 674), (674, 676, 678, 680, 682, 684), (686, 687, 689, 688), (688, 689, 691, 690), (690, 691, 693, 692), (692, 693, 695, 694), (689, 687, 697, 695, 693, 691), (694, 695, 697, 696), (696, 697, 687, 686), (686, 688, 690, 692, 694, 696), (698, 699, 701, 700), (700, 701, 703, 702), (702, 703, 705, 704), (704, 705, 707, 706), (701, 699, 709, 707, 705, 703), (706, 707, 709, 708), (708, 709, 699, 698), (698, 700, 702, 704, 706, 708), (710, 711, 713, 712), (712, 713, 715, 714), (714, 715, 717, 716), (716, 717, 719, 718), (713, 711, 721, 719, 717, 715), (718, 719, 721, 720), (720, 721, 711, 710), (710, 712, 714, 716, 718, 720), (722, 723, 725, 724), (724, 725, 727, 726), (726, 727, 729, 728), (728, 729, 731, 730), (725, 723, 733, 731, 729, 727), (730, 731, 733, 732), (732, 733, 723, 722), (722, 724, 726, 728, 730, 732), (734, 735, 737, 736), (736, 737, 739, 738), (738, 739, 741, 740), (740, 741, 743, 742), (737, 735, 745, 743, 741, 739), (742, 743, 745, 744), (744, 745, 735, 734), (734, 736, 738, 740, 742, 744), (746, 747, 749, 748), (748, 749, 751, 750), (750, 751, 753, 752), (752, 753, 755, 754), (749, 747, 757, 755, 753, 751), (754, 755, 757, 756), (756, 757, 747, 746), (746, 748, 750, 752, 754, 756), (758, 759, 761, 760), (760, 761, 763, 762), (762, 763, 765, 764), (764, 765, 767, 766), (761, 759, 769, 767, 765, 763), (766, 767, 769, 768), (768, 769, 759, 758), (758, 760, 762, 764, 766, 768), (770, 771, 773, 772), (772, 773, 775, 774), (774, 775, 777, 776), (776, 777, 779, 778), (773, 771, 781, 779, 777, 775), (778, 779, 781, 780), (780, 781, 771, 770), (770, 772, 774, 776, 778, 780), (782, 783, 785, 784), (784, 785, 787, 786), (786, 787, 789, 788), (788, 789, 791, 790), (785, 783, 793, 791, 789, 787), (790, 791, 793, 792), (792, 793, 783, 782), (782, 784, 786, 788, 790, 792), (794, 795, 797, 796), (796, 797, 799, 798), (798, 799, 801, 800), (800, 801, 803, 802), (797, 795, 805, 803, 801, 799), (802, 803, 805, 804), (804, 805, 795, 794), (794, 796, 798, 800, 802, 804), (806, 807, 809, 808), (808, 809, 811, 810), (810, 811, 813, 812), (812, 813, 815, 814), (809, 807, 817, 815, 813, 811), (814, 815, 817, 816), (816, 817, 807, 806), (806, 808, 810, 812, 814, 816), (818, 819, 821, 820), (820, 821, 823, 822), (822, 823, 825, 824), (824, 825, 827, 826), (821, 819, 829, 827, 825, 823), (826, 827, 829, 828), (828, 829, 819, 818), (818, 820, 822, 824, 826, 828), (830, 831, 833, 832), (832, 833, 835, 834), (834, 835, 837, 836), (836, 837, 839, 838), (833, 831, 841, 839, 837, 835), (838, 839, 841, 840), (840, 841, 831, 830), (830, 832, 834, 836, 838, 840)])
_uv = me_cube_004.uv_layers.new(name='UVMap')
_uv.uv.foreach_set('vector', [0.2031, 0.9308, 0.2031, 0.9308, 0.2031, 0.9308, 0.2031, 0.9308, 0.2031, 0.9308, 0.2031, 0.9308, 0.2031, 0.9308, 0.2031, 0.9308, 0.2031, 0.9308, 0.2031, 0.9308, 0.2031, 0.9308, 0.2031, 0.9308, 0.2031, 0.9308, 0.2031, 0.9308, 0.2031, 0.9308, 0.2031, 0.9308, 0.2031, 0.9308, 0.2031, 0.9308, 0.2031, 0.9308, 0.2031, 0.9308, 0.2031, 0.9308, 0.2031, 0.9308, 0.2031, 0.9308, 0.2031, 0.9308, 0.2031, 0.9308, 0.2031, 0.9308, 0.2031, 0.9308, 0.2031, 0.9308, 0.2031, 0.9308, 0.2031, 0.9308, 0.2031, 0.9308, 0.2031, 0.9308, 0.2031, 0.9308, 0.2031, 0.9308, 0.2031, 0.9308, 0.2031, 0.9308, 0.2031, 0.9308, 0.2031, 0.9308, 0.2031, 0.9308, 0.2031, 0.9308, 0.2031, 0.9308, 0.2031, 0.9308, 0.2031, 0.9308, 0.2031, 0.9308, 0.2031, 0.9308, 0.2031, 0.9308, 0.2031, 0.9308, 0.2031, 0.9308, 0.2031, 0.9308, 0.2031, 0.9308, 0.2031, 0.9308, 0.2031, 0.9308, 0.2031, 0.9308, 0.2031, 0.9308, 0.2031, 0.9308, 0.2031, 0.9308, 0.2031, 0.9308, 0.2031, 0.9308, 0.2031, 0.9308, 0.2031, 0.9308, 0.2031, 0.9308, 0.2031, 0.9308, 0.2031, 0.9308, 0.2031, 0.9308, 0.2031, 0.9308, 0.2031, 0.9308, 0.2031, 0.9308, 0.2031, 0.9308, 0.2031, 0.9308, 0.2031, 0.9308, 0.2031, 0.9308, 0.2031, 0.9308, 0.2031, 0.9308, 0.2031, 0.9308, 0.2031, 0.9308, 0.2031, 0.9308, 0.2031, 0.9308, 0.2031, 0.9308, 0.2031, 0.9308, 0.2031, 0.9308, 0.2031, 0.9308, 0.2031, 0.9308, 0.2031, 0.9308, 0.2031, 0.9308, 0.2031, 0.9308, 0.2031, 0.9308, 0.2031, 0.9308, 0.2031, 0.9308, 0.2031, 0.9308, 0.2031, 0.9308, 0.2031, 0.9308, 0.2031, 0.9308, 0.2031, 0.9308, 0.2031, 0.9308, 0.2031, 0.9308, 0.2031, 0.9308, 0.2031, 0.9308, 0.2031, 0.9308, 0.2031, 0.9308, 0.2031, 0.9308, 0.2031, 0.9308, 0.2031, 0.9308, 0.2031, 0.9308, 0.2031, 0.9308, 0.2031, 0.9308, 0.2031, 0.9308, 0.2031, 0.9308, 0.2031, 0.9308, 0.2031, 0.9308, 0.2031, 0.9308, 0.2031, 0.9308, 0.2031, 0.9308, 0.2031, 0.9308, 0.2031, 0.9308, 0.2031, 0.9308, 0.2031, 0.9308, 0.2031, 0.9308, 0.2031, 0.9308, 0.2031, 0.9308, 0.2031, 0.9308, 0.2031, 0.9308, 0.2031, 0.9308, 0.2031, 0.9308, 0.2031, 0.9308, 0.2031, 0.9308, 0.2031, 0.9308, 0.2031, 0.9308, 0.2031, 0.9308, 0.2031, 0.9308, 0.2031, 0.9308, 0.2031, 0.9308, 0.2031, 0.9308, 0.2031, 0.9308, 0.2031, 0.9308, 0.2031, 0.9308, 0.2031, 0.9308, 0.2031, 0.9308, 0.2031, 0.9308, 0.2031, 0.9308, 0.2031, 0.9308, 0.2031, 0.9308, 0.2031, 0.9308, 0.2031, 0.9308, 0.2031, 0.9308, 0.2031, 0.9308, 0.2031, 0.9308, 0.2031, 0.9308, 0.2031, 0.9308, 0.2031, 0.9308, 0.2031, 0.9308, 0.2031, 0.9308, 0.2031, 0.9308, 0.2031, 0.9308, 0.2031, 0.9308, 0.2031, 0.9308, 0.2031, 0.9308, 0.2031, 0.9308, 0.2031, 0.9308, 0.2031, 0.9308, 0.2031, 0.9308, 0.2031, 0.9308, 0.2031, 0.9308, 0.2031, 0.9308, 0.2031, 0.9308, 0.2031, 0.9308, 0.2031, 0.9308, 0.2031, 0.9308, 0.2031, 0.9308, 0.2031, 0.9308, 0.2031, 0.9308, 0.2031, 0.9308, 0.2031, 0.9308, 0.2031, 0.9308, 0.2031, 0.9308, 0.2031, 0.9308, 0.2031, 0.9308, 0.2031, 0.9308, 0.2031, 0.9308, 0.2031, 0.9308, 0.2031, 0.9308, 0.2031, 0.9308, 0.2031, 0.9308, 0.2031, 0.9308, 0.2031, 0.9308, 0.2031, 0.9308, 0.2031, 0.9308, 0.2031, 0.9308, 0.2031, 0.9308, 0.2031, 0.9308, 0.2031, 0.9308, 0.2031, 0.9308, 0.2031, 0.9308, 0.2031, 0.9308, 0.2031, 0.9308, 0.2031, 0.9308, 0.2031, 0.9308, 0.2031, 0.9308, 0.2031, 0.9308, 0.2031, 0.9308, 0.2031, 0.9308, 0.2031, 0.9308, 0.2031, 0.9308, 0.2031, 0.9308, 0.2031, 0.9308, 0.2031, 0.9308, 0.2031, 0.9308, 0.2031, 0.9308, 0.2031, 0.9308, 0.2031, 0.9308, 0.2031, 0.9308, 0.2031, 0.9308, 0.2031, 0.9308, 0.2031, 0.9308, 0.2031, 0.9308, 0.2031, 0.9308, 0.2031, 0.9308, 0.2031, 0.9308, 0.2031, 0.9308, 0.2031, 0.9308, 0.2031, 0.9308, 0.2031, 0.9308, 0.2031, 0.9308, 0.2031, 0.9308, 0.2031, 0.9308, 0.2031, 0.9308, 0.2031, 0.9308, 0.2031, 0.9308, 0.2031, 0.9308, 0.2031, 0.9308, 0.2031, 0.9308, 0.2031, 0.9308, 0.2031, 0.9308, 0.2031, 0.9308, 0.2031, 0.9308, 0.2031, 0.9308, 0.2031, 0.9308, 0.2031, 0.9308, 0.2031, 0.9308, 0.2031, 0.9308, 0.2031, 0.9308, 0.2031, 0.9308, 0.2031, 0.9308, 0.2031, 0.9308, 0.2031, 0.9308, 0.2031, 0.9308, 0.2031, 0.9308, 0.2031, 0.9308, 0.2031, 0.9308, 0.2031, 0.9308, 0.2031, 0.9308, 0.2031, 0.9308, 0.2031, 0.9308, 0.5977, 0.9492, 0.5977, 0.9492, 0.5977, 0.9492, 0.5977, 0.9492, 0.5977, 0.9492, 0.5977, 0.9492, 0.5977, 0.9492, 0.5977, 0.9492, 0.5977, 0.9492, 0.5977, 0.9492, 0.5977, 0.9492, 0.5977, 0.9492, 0.5977, 0.9492, 0.5977, 0.9492, 0.5977, 0.9492, 0.5977, 0.9492, 0.5977, 0.9492, 0.5977, 0.9492, 0.5977, 0.9492, 0.5977, 0.9492, 0.5547, 0.5703, 0.5547, 0.5703, 0.5547, 0.5703, 0.5547, 0.5703, 0.5977, 0.9492, 0.5977, 0.9492, 0.5977, 0.9492, 0.5977, 0.9492, 0.5977, 0.9492, 0.5977, 0.9492, 0.5977, 0.9492, 0.5977, 0.9492, 0.5977, 0.9492, 0.5977, 0.9492, 0.5977, 0.9492, 0.5977, 0.9492, 0.5977, 0.9492, 0.5977, 0.9492, 0.5977, 0.9492, 0.5977, 0.9492, 0.5977, 0.9492, 0.5977, 0.9492, 0.5977, 0.9492, 0.5977, 0.9492, 0.5977, 0.9492, 0.5977, 0.9492, 0.5977, 0.9492, 0.5977, 0.9492, 0.5664, 0.5586, 0.5664, 0.5586, 0.5664, 0.5586, 0.5664, 0.5586, 0.5664, 0.5586, 0.5664, 0.5586, 0.5664, 0.5586, 0.5664, 0.5586, 0.5586, 0.5547, 0.5586, 0.5547, 0.5586, 0.5547, 0.5586, 0.5547, 0.5664, 0.5586, 0.5664, 0.5586, 0.5664, 0.5586, 0.5664, 0.5586, 0.5664, 0.5586, 0.5664, 0.5586, 0.5664, 0.5586, 0.5664, 0.5586, 0.5664, 0.5586, 0.5664, 0.5586, 0.5664, 0.5586, 0.5664, 0.5586, 0.5664, 0.5586, 0.5664, 0.5586, 0.5664, 0.5586, 0.5664, 0.5586, 0.5664, 0.5586, 0.5664, 0.5586, 0.5664, 0.5586, 0.5664, 0.5586, 0.5664, 0.5586, 0.5664, 0.5586, 0.5664, 0.5586, 0.5664, 0.5586, 0.5664, 0.5586, 0.5664, 0.5586, 0.5664, 0.5586, 0.5664, 0.5586, 0.5664, 0.5586, 0.5664, 0.5586, 0.5664, 0.5586, 0.5664, 0.5586, 0.5664, 0.5586, 0.5664, 0.5586, 0.5664, 0.5586, 0.5664, 0.5586, 0.5664, 0.5586, 0.5664, 0.5586, 0.5664, 0.5586, 0.5664, 0.5586, 0.5664, 0.5586, 0.5664, 0.5586, 0.5664, 0.5586, 0.5664, 0.5586, 0.5664, 0.5586, 0.5664, 0.5586, 0.5664, 0.5586, 0.5664, 0.5586, 0.5664, 0.5586, 0.5664, 0.5586, 0.5664, 0.5586, 0.5664, 0.5586, 0.5664, 0.5586, 0.5664, 0.5586, 0.5664, 0.5586, 0.5664, 0.5586, 0.5664, 0.5586, 0.5664, 0.5586, 0.5664, 0.5586, 0.5664, 0.5586, 0.5664, 0.5586, 0.5664, 0.5586, 0.5664, 0.5586, 0.5664, 0.5586, 0.5664, 0.5586, 0.5664, 0.5586, 0.5664, 0.5586, 0.5664, 0.5586, 0.5664, 0.5586, 0.5664, 0.5586, 0.5664, 0.5586, 0.5664, 0.5586, 0.5664, 0.5586, 0.5664, 0.5586, 0.5664, 0.5586, 0.5664, 0.5586, 0.5586, 0.5547, 0.5586, 0.5547, 0.5586, 0.5547, 0.5586, 0.5547, 0.5586, 0.5547, 0.5586, 0.5547, 0.5586, 0.5547, 0.5586, 0.5547, 0.5586, 0.5547, 0.5586, 0.5547, 0.5586, 0.5547, 0.5586, 0.5547, 0.5586, 0.5547, 0.5586, 0.5547, 0.5586, 0.5547, 0.5586, 0.5547, 0.5586, 0.5547, 0.5586, 0.5547, 0.5586, 0.5547, 0.5586, 0.5547, 0.5586, 0.5547, 0.5586, 0.5547, 0.5586, 0.5547, 0.5586, 0.5547, 0.5586, 0.5547, 0.5586, 0.5547, 0.5586, 0.5547, 0.5586, 0.5547, 0.5586, 0.5547, 0.5586, 0.5547, 0.5586, 0.5547, 0.5586, 0.5547, 0.5586, 0.5547, 0.5586, 0.5547, 0.5586, 0.5547, 0.5586, 0.5547, 0.5586, 0.5547, 0.5586, 0.5547, 0.5586, 0.5547, 0.5586, 0.5547, 0.5586, 0.5547, 0.5586, 0.5547, 0.5586, 0.5547, 0.5586, 0.5547, 0.5586, 0.5547, 0.5586, 0.5547, 0.5586, 0.5547, 0.5586, 0.5547, 0.5586, 0.5547, 0.5586, 0.5547, 0.5586, 0.5547, 0.5586, 0.5547, 0.5586, 0.5547, 0.5586, 0.5547, 0.5586, 0.5547, 0.5586, 0.5547, 0.5586, 0.5547, 0.5586, 0.5547, 0.5586, 0.5547, 0.5586, 0.5547, 0.5586, 0.5547, 0.5586, 0.5547, 0.5586, 0.5547, 0.5586, 0.5547, 0.5586, 0.5547, 0.5586, 0.5547, 0.5586, 0.5547, 0.5586, 0.5547, 0.5586, 0.5547, 0.5586, 0.5547, 0.5586, 0.5547, 0.5586, 0.5547, 0.5586, 0.5547, 0.5586, 0.5547, 0.5586, 0.5547, 0.5586, 0.5547, 0.5586, 0.5547, 0.5586, 0.5547, 0.5586, 0.5547, 0.5586, 0.5547, 0.5977, 0.9492, 0.5977, 0.9492, 0.5977, 0.9492, 0.5977, 0.9492, 0.5977, 0.9492, 0.5977, 0.9492, 0.5977, 0.9492, 0.5977, 0.9492, 0.5977, 0.9492, 0.5977, 0.9492, 0.5977, 0.9492, 0.5977, 0.9492, 0.5977, 0.9492, 0.5977, 0.9492, 0.5977, 0.9492, 0.5977, 0.9492, 0.5977, 0.9492, 0.5977, 0.9492, 0.5977, 0.9492, 0.5977, 0.9492, 0.9414, 0.9414, 0.9414, 0.9414, 0.9414, 0.9414, 0.9414, 0.9414, 0.5977, 0.9492, 0.5977, 0.9492, 0.5977, 0.9492, 0.5977, 0.9492, 0.5977, 0.9492, 0.5977, 0.9492, 0.5977, 0.9492, 0.5977, 0.9492, 0.5977, 0.9492, 0.5977, 0.9492, 0.5977, 0.9492, 0.5977, 0.9492, 0.5977, 0.9492, 0.5977, 0.9492, 0.5977, 0.9492, 0.5977, 0.9492, 0.5977, 0.9492, 0.5977, 0.9492, 0.5977, 0.9492, 0.5977, 0.9492, 0.5977, 0.9492, 0.5977, 0.9492, 0.5977, 0.9492, 0.5977, 0.9492, 0.5977, 0.9492, 0.5977, 0.9492, 0.5977, 0.9492, 0.5977, 0.9492, 0.5977, 0.9492, 0.5977, 0.9492, 0.5977, 0.9492, 0.5977, 0.9492, 0.5977, 0.9492, 0.5977, 0.9492, 0.5977, 0.9492, 0.5977, 0.9492, 0.5977, 0.9492, 0.5977, 0.9492, 0.5977, 0.9492, 0.5977, 0.9492, 0.5977, 0.9492, 0.5977, 0.9492, 0.5977, 0.9492, 0.5977, 0.9492, 0.5977, 0.9492, 0.5977, 0.9492, 0.5977, 0.9492, 0.5977, 0.9492, 0.5977, 0.9492, 0.5977, 0.9492, 0.5977, 0.9492, 0.5977, 0.9492, 0.5977, 0.9492, 0.5977, 0.9492, 0.5977, 0.9492, 0.5977, 0.9492, 0.5977, 0.9492, 0.5977, 0.9492, 0.5977, 0.9492, 0.5977, 0.9492, 0.5527, 0.9258, 0.5527, 0.9258, 0.5527, 0.9258, 0.5527, 0.9258, 0.5977, 0.9492, 0.5977, 0.9492, 0.5977, 0.9492, 0.5977, 0.9492, 0.5977, 0.9492, 0.5977, 0.9492, 0.5977, 0.9492, 0.5977, 0.9492, 0.9414, 0.9414, 0.9414, 0.9414, 0.9414, 0.9414, 0.9414, 0.9414, 0.5977, 0.9492, 0.5977, 0.9492, 0.5977, 0.9492, 0.5977, 0.9492, 0.5977, 0.9492, 0.5977, 0.9492, 0.5977, 0.9492, 0.5977, 0.9492, 0.9414, 0.9414, 0.9414, 0.9414, 0.9414, 0.9414, 0.9414, 0.9414, 0.9414, 0.9414, 0.9414, 0.9414, 0.9414, 0.9414, 0.9414, 0.9414, 0.9414, 0.9414, 0.9414, 0.9414, 0.9414, 0.9414, 0.9414, 0.9414, 0.5977, 0.9492, 0.5977, 0.9492, 0.5977, 0.9492, 0.5977, 0.9492, 0.9414, 0.9414, 0.9414, 0.9414, 0.9414, 0.9414, 0.9414, 0.9414, 0.5977, 0.9492, 0.5977, 0.9492, 0.5977, 0.9492, 0.5977, 0.9492, 0.8047, 0.9414, 0.8047, 0.9414, 0.8047, 0.9414, 0.8047, 0.9414, 0.9414, 0.9414, 0.9414, 0.9414, 0.9414, 0.9414, 0.9414, 0.9414, 0.8047, 0.9414, 0.8047, 0.9414, 0.8047, 0.9414, 0.8047, 0.9414, 0.9414, 0.9414, 0.9414, 0.9414, 0.9414, 0.9414, 0.9414, 0.9414, 0.8047, 0.9414, 0.8047, 0.9414, 0.8047, 0.9414, 0.8047, 0.9414, 0.9414, 0.9414, 0.9414, 0.9414, 0.9414, 0.9414, 0.9414, 0.9414, 0.5977, 0.9492, 0.5977, 0.9492, 0.5977, 0.9492, 0.5977, 0.9492, 0.5977, 0.9492, 0.5977, 0.9492, 0.5977, 0.9492, 0.5977, 0.9492, 0.5977, 0.9492, 0.5977, 0.9492, 0.5977, 0.9492, 0.5977, 0.9492, 0.5977, 0.9492, 0.5977, 0.9492, 0.5977, 0.9492, 0.5977, 0.9492, 0.5977, 0.9492, 0.5977, 0.9492, 0.5977, 0.9492, 0.5977, 0.9492, 0.5977, 0.9492, 0.5977, 0.9492, 0.5977, 0.9492, 0.5977, 0.9492, 0.5977, 0.9492, 0.5977, 0.9492, 0.5977, 0.9492, 0.5977, 0.9492, 0.5977, 0.9492, 0.5977, 0.9492, 0.5977, 0.9492, 0.5977, 0.9492, 0.5977, 0.9492, 0.5977, 0.9492, 0.5977, 0.9492, 0.5977, 0.9492, 0.5977, 0.9492, 0.5977, 0.9492, 0.5977, 0.9492, 0.5977, 0.9492, 0.5977, 0.9492, 0.5977, 0.9492, 0.5977, 0.9492, 0.5977, 0.9492, 0.5977, 0.9492, 0.5977, 0.9492, 0.5977, 0.9492, 0.5977, 0.9492, 0.5977, 0.9492, 0.5977, 0.9492, 0.5977, 0.9492, 0.5977, 0.9492, 0.5977, 0.9492, 0.5977, 0.9492, 0.5977, 0.9492, 0.5977, 0.9492, 0.5977, 0.9492, 0.5977, 0.9492, 0.5977, 0.9492, 0.5977, 0.9492, 0.5977, 0.9492, 0.5977, 0.9492, 0.5977, 0.9492, 0.5977, 0.9492, 0.5977, 0.9492, 0.5977, 0.9492, 0.5977, 0.9492, 0.5977, 0.9492, 0.5977, 0.9492, 0.5977, 0.9492, 0.5977, 0.9492, 0.5977, 0.9492, 0.5977, 0.9492, 0.5977, 0.9492, 0.5977, 0.9492, 0.5977, 0.9492, 0.5977, 0.9492, 0.5977, 0.9492, 0.5977, 0.9492, 0.5977, 0.9492, 0.5977, 0.9492, 0.5977, 0.9492, 0.5977, 0.9492, 0.5977, 0.9492, 0.5977, 0.9492, 0.5977, 0.9492, 0.5977, 0.9492, 0.5977, 0.9492, 0.5977, 0.9492, 0.5977, 0.9492, 0.5977, 0.9492, 0.5977, 0.9492, 0.5977, 0.9492, 0.5977, 0.9492, 0.5977, 0.9492, 0.5977, 0.9492, 0.5742, 0.9258, 0.5742, 0.9258, 0.5742, 0.9258, 0.5742, 0.9258, 0.5977, 0.9492, 0.5977, 0.9492, 0.5977, 0.9492, 0.5977, 0.9492, 0.5977, 0.9492, 0.5977, 0.9492, 0.5977, 0.9492, 0.5977, 0.9492, 0.5977, 0.9492, 0.5977, 0.9492, 0.5977, 0.9492, 0.5977, 0.9492, 0.5977, 0.9492, 0.5977, 0.9492, 0.5977, 0.9492, 0.5977, 0.9492, 0.5977, 0.9492, 0.5977, 0.9492, 0.5977, 0.9492, 0.5977, 0.9492, 0.5977, 0.9492, 0.5977, 0.9492, 0.5977, 0.9492, 0.5977, 0.9492, 0.5977, 0.9492, 0.5977, 0.9492, 0.5977, 0.9492, 0.5977, 0.9492, 0.5977, 0.9492, 0.5977, 0.9492, 0.5977, 0.9492, 0.5977, 0.9492, 0.5977, 0.9492, 0.5977, 0.9492, 0.5977, 0.9492, 0.5977, 0.9492, 0.5977, 0.9492, 0.5977, 0.9492, 0.5977, 0.9492, 0.5977, 0.9492, 0.5977, 0.9492, 0.5977, 0.9492, 0.5977, 0.9492, 0.5977, 0.9492, 0.5977, 0.9492, 0.5977, 0.9492, 0.5977, 0.9492, 0.5977, 0.9492, 0.5977, 0.9492, 0.5977, 0.9492, 0.5977, 0.9492, 0.5977, 0.9492, 0.5977, 0.9492, 0.5977, 0.9492, 0.5977, 0.9492, 0.5977, 0.9492, 0.5977, 0.9492, 0.5977, 0.9492, 0.5977, 0.9492, 0.5977, 0.9492, 0.5977, 0.9492, 0.5977, 0.9492, 0.5977, 0.9492, 0.5977, 0.9492, 0.5977, 0.9492, 0.5977, 0.9492, 0.5977, 0.9492, 0.5977, 0.9492, 0.5977, 0.9492, 0.5977, 0.9492, 0.5977, 0.9492, 0.5977, 0.9492, 0.5977, 0.9492, 0.5977, 0.9492, 0.5977, 0.9492, 0.5977, 0.9492, 0.5977, 0.9492, 0.5977, 0.9492, 0.5977, 0.9492, 0.5977, 0.9492, 0.5977, 0.9492, 0.5977, 0.9492, 0.5977, 0.9492, 0.5977, 0.9492, 0.5977, 0.9492, 0.5977, 0.9492, 0.5977, 0.9492, 0.5977, 0.9492, 0.5977, 0.9492, 0.5977, 0.9492, 0.5977, 0.9492, 0.5977, 0.9492, 0.5977, 0.9492, 0.5977, 0.9492, 0.5977, 0.9492, 0.5977, 0.9492, 0.5977, 0.9492, 0.5977, 0.9492, 0.5977, 0.9492, 0.5977, 0.9492, 0.5977, 0.9492, 0.5977, 0.9492, 0.5977, 0.9492, 0.5977, 0.9492, 0.5977, 0.9492, 0.5977, 0.9492, 0.5977, 0.9492, 0.5977, 0.9492, 0.5977, 0.9492, 0.5977, 0.9492, 0.5977, 0.9492, 0.5977, 0.9492, 0.5977, 0.9492, 0.5977, 0.9492, 0.5977, 0.9492, 0.5977, 0.9492, 0.5977, 0.9492, 0.5977, 0.9492, 0.5977, 0.9492, 0.5977, 0.9492, 0.5977, 0.9492, 0.5977, 0.9492, 0.5977, 0.9492, 0.5977, 0.9492, 0.5977, 0.9492, 0.5977, 0.9492, 0.5977, 0.9492, 0.5977, 0.9492, 0.5977, 0.9492, 0.5977, 0.9492, 0.5977, 0.9492, 0.5977, 0.9492, 0.5977, 0.9492, 0.5977, 0.9492, 0.5977, 0.9492, 0.5977, 0.9492, 0.5977, 0.9492, 0.5977, 0.9492, 0.5977, 0.9492, 0.5977, 0.9492, 0.5977, 0.9492, 0.5977, 0.9492, 0.5977, 0.9492, 0.5977, 0.9492, 0.5527, 0.9258, 0.5527, 0.9258, 0.5527, 0.9258, 0.5527, 0.9258, 0.5977, 0.9492, 0.5977, 0.9492, 0.5977, 0.9492, 0.5977, 0.9492, 0.5977, 0.9492, 0.5977, 0.9492, 0.5977, 0.9492, 0.5977, 0.9492, 0.5977, 0.9492, 0.5977, 0.9492, 0.5977, 0.9492, 0.5977, 0.9492, 0.5527, 0.9258, 0.5527, 0.9258, 0.5527, 0.9258, 0.5527, 0.9258, 0.5977, 0.9492, 0.5977, 0.9492, 0.5977, 0.9492, 0.5977, 0.9492, 0.5977, 0.9492, 0.5977, 0.9492, 0.5977, 0.9492, 0.5977, 0.9492, 0.5527, 0.9258, 0.5527, 0.9258, 0.5527, 0.9258, 0.5527, 0.9258, 0.5977, 0.9492, 0.5977, 0.9492, 0.5977, 0.9492, 0.5977, 0.9492, 0.5977, 0.9492, 0.5977, 0.9492, 0.5977, 0.9492, 0.5977, 0.9492, 0.5977, 0.9492, 0.5977, 0.9492, 0.5977, 0.9492, 0.5977, 0.9492, 0.5977, 0.9492, 0.5977, 0.9492, 0.5977, 0.9492, 0.5977, 0.9492, 0.5527, 0.9258, 0.5527, 0.9258, 0.5527, 0.9258, 0.5527, 0.9258, 0.5977, 0.9492, 0.5977, 0.9492, 0.5977, 0.9492, 0.5977, 0.9492, 0.5977, 0.9492, 0.5977, 0.9492, 0.5977, 0.9492, 0.5977, 0.9492, 0.5977, 0.9492, 0.5977, 0.9492, 0.5977, 0.9492, 0.5977, 0.9492, 0.5977, 0.9492, 0.5977, 0.9492, 0.5977, 0.9492, 0.5977, 0.9492, 0.5977, 0.9492, 0.5977, 0.9492, 0.5977, 0.9492, 0.5977, 0.9492, 0.5977, 0.9492, 0.5977, 0.9492, 0.5977, 0.9492, 0.5977, 0.9492, 0.5977, 0.9492, 0.5977, 0.9492, 0.5977, 0.9492, 0.5977, 0.9492, 0.5977, 0.9492, 0.5977, 0.9492, 0.5977, 0.9492, 0.5977, 0.9492, 0.5977, 0.9492, 0.5977, 0.9492, 0.5977, 0.9492, 0.5977, 0.9492, 0.5977, 0.9492, 0.5977, 0.9492, 0.5977, 0.9492, 0.5977, 0.9492, 0.5977, 0.9492, 0.5977, 0.9492, 0.5977, 0.9492, 0.5977, 0.9492, 0.5977, 0.9492, 0.5977, 0.9492, 0.5977, 0.9492, 0.5977, 0.9492, 0.5977, 0.9492, 0.5977, 0.9492, 0.5977, 0.9492, 0.5977, 0.9492, 0.5977, 0.9492, 0.5977, 0.9492, 0.5977, 0.9492, 0.5977, 0.9492, 0.5977, 0.9492, 0.5977, 0.9492, 0.5977, 0.9492, 0.5977, 0.9492, 0.5977, 0.9492, 0.5977, 0.9492, 0.5977, 0.9492, 0.5977, 0.9492, 0.5977, 0.9492, 0.5977, 0.9492, 0.5977, 0.9492, 0.5977, 0.9492, 0.5977, 0.9492, 0.5977, 0.9492, 0.5977, 0.9492, 0.5977, 0.9492, 0.5977, 0.9492, 0.5977, 0.9492, 0.5977, 0.9492, 0.5977, 0.9492, 0.5977, 0.9492, 0.5977, 0.9492, 0.5977, 0.9492, 0.5977, 0.9492, 0.5977, 0.9492, 0.5977, 0.9492, 0.5977, 0.9492, 0.5977, 0.9492, 0.5977, 0.9492, 0.5977, 0.9492, 0.5977, 0.9492, 0.5977, 0.9492, 0.5977, 0.9492, 0.5977, 0.9492, 0.5977, 0.9492, 0.5977, 0.9492, 0.5977, 0.9492, 0.5977, 0.9492, 0.5977, 0.9492, 0.5977, 0.9492, 0.5977, 0.9492, 0.5977, 0.9492, 0.5977, 0.9492, 0.5977, 0.9492, 0.5977, 0.9492, 0.5977, 0.9492, 0.5977, 0.9492, 0.5977, 0.9492, 0.5977, 0.9492, 0.5977, 0.9492, 0.5977, 0.9492, 0.5977, 0.9492, 0.5977, 0.9492, 0.5977, 0.9492, 0.5977, 0.9492, 0.5977, 0.9492, 0.5977, 0.9492, 0.5977, 0.9492, 0.5977, 0.9492, 0.5977, 0.9492, 0.5977, 0.9492, 0.5977, 0.9492, 0.5977, 0.9492, 0.5977, 0.9492, 0.5977, 0.9492, 0.5977, 0.9492, 0.5977, 0.9492, 0.5977, 0.9492, 0.5977, 0.9492, 0.5977, 0.9492, 0.5977, 0.9492, 0.5977, 0.9492, 0.5977, 0.9492, 0.5977, 0.9492, 0.5977, 0.9492, 0.5977, 0.9492, 0.5977, 0.9492, 0.5977, 0.9492, 0.5977, 0.9492, 0.5977, 0.9492, 0.5977, 0.9492, 0.5977, 0.9492, 0.5977, 0.9492, 0.5977, 0.9492, 0.5977, 0.9492, 0.5977, 0.9492, 0.5977, 0.9492, 0.5977, 0.9492, 0.5977, 0.9492, 0.5977, 0.9492, 0.5977, 0.9492, 0.5977, 0.9492, 0.5977, 0.9492, 0.5977, 0.9492, 0.5977, 0.9492, 0.5977, 0.9492, 0.5977, 0.9492, 0.5977, 0.9492, 0.5977, 0.9492, 0.5977, 0.9492, 0.5977, 0.9492, 0.5977, 0.9492, 0.5977, 0.9492, 0.5977, 0.9492, 0.5977, 0.9492, 0.5977, 0.9492, 0.5977, 0.9492, 0.5977, 0.9492, 0.5977, 0.9492, 0.5977, 0.9492, 0.5977, 0.9492, 0.5977, 0.9492, 0.5977, 0.9492, 0.5977, 0.9492, 0.5977, 0.9492, 0.5977, 0.9492, 0.5977, 0.9492, 0.5977, 0.9492, 0.5977, 0.9492, 0.5977, 0.9492, 0.5977, 0.9492, 0.5977, 0.9492, 0.5977, 0.9492, 0.5977, 0.9492, 0.5977, 0.9492, 0.5977, 0.9492, 0.5977, 0.9492, 0.5977, 0.9492, 0.5977, 0.9492, 0.5977, 0.9492, 0.5977, 0.9492, 0.5977, 0.9492, 0.5977, 0.9492, 0.5977, 0.9492, 0.5977, 0.9492, 0.5977, 0.9492, 0.5977, 0.9492, 0.5977, 0.9492, 0.5977, 0.9492, 0.5977, 0.9492, 0.5977, 0.9492, 0.5977, 0.9492, 0.5977, 0.9492, 0.5977, 0.9492, 0.5977, 0.9492, 0.5977, 0.9492, 0.5977, 0.9492, 0.5977, 0.9492, 0.5977, 0.9492, 0.5977, 0.9492, 0.5977, 0.9492, 0.5977, 0.9492, 0.5977, 0.9492, 0.5977, 0.9492, 0.5977, 0.9492, 0.5977, 0.9492, 0.5977, 0.9492, 0.5977, 0.9492, 0.5977, 0.9492, 0.5977, 0.9492, 0.5977, 0.9492, 0.5977, 0.9492, 0.5977, 0.9492, 0.5977, 0.9492, 0.5977, 0.9492, 0.5977, 0.9492, 0.5977, 0.9492, 0.5977, 0.9492, 0.5977, 0.9492, 0.5977, 0.9492, 0.5977, 0.9492, 0.5977, 0.9492, 0.5977, 0.9492, 0.5977, 0.9492, 0.5977, 0.9492, 0.5977, 0.9492, 0.5977, 0.9492, 0.5977, 0.9492, 0.5977, 0.9492, 0.5977, 0.9492, 0.5977, 0.9492, 0.5977, 0.9492, 0.5977, 0.9492, 0.5977, 0.9492, 0.5977, 0.9492, 0.5977, 0.9492, 0.5977, 0.9492, 0.5977, 0.9492, 0.5977, 0.9492, 0.5977, 0.9492, 0.5977, 0.9492, 0.5977, 0.9492, 0.5977, 0.9492, 0.5977, 0.9492, 0.5977, 0.9492, 0.5977, 0.9492, 0.5977, 0.9492, 0.5977, 0.9492, 0.5977, 0.9492, 0.5977, 0.9492, 0.5977, 0.9492, 0.5977, 0.9492, 0.5977, 0.9492, 0.5977, 0.9492, 0.5977, 0.9492, 0.5977, 0.9492, 0.5977, 0.9492, 0.5977, 0.9492, 0.5977, 0.9492, 0.5977, 0.9492, 0.5977, 0.9492, 0.5977, 0.9492, 0.5977, 0.9492, 0.5977, 0.9492, 0.5977, 0.9492, 0.5977, 0.9492, 0.5977, 0.9492, 0.5977, 0.9492, 0.5977, 0.9492, 0.5977, 0.9492, 0.5977, 0.9492, 0.5977, 0.9492, 0.5977, 0.9492, 0.5977, 0.9492, 0.5977, 0.9492, 0.5977, 0.9492, 0.5977, 0.9492, 0.5977, 0.9492, 0.5977, 0.9492, 0.5977, 0.9492, 0.5977, 0.9492, 0.5977, 0.9492, 0.5977, 0.9492, 0.5977, 0.9492, 0.5977, 0.9492, 0.5977, 0.9492, 0.5977, 0.9492, 0.5977, 0.9492, 0.5977, 0.9492, 0.5977, 0.9492, 0.5977, 0.9492, 0.5977, 0.9492, 0.5977, 0.9492, 0.5977, 0.9492, 0.5977, 0.9492, 0.5977, 0.9492, 0.5977, 0.9492, 0.5977, 0.9492, 0.5977, 0.9492, 0.5977, 0.9492, 0.5977, 0.9492, 0.5977, 0.9492, 0.5977, 0.9492, 0.5977, 0.9492, 0.5977, 0.9492, 0.5977, 0.9492, 0.5977, 0.9492, 0.5977, 0.9492, 0.5977, 0.9492, 0.5977, 0.9492, 0.5977, 0.9492, 0.5977, 0.9492, 0.5977, 0.9492, 0.5977, 0.9492, 0.5977, 0.9492, 0.5977, 0.9492, 0.5977, 0.9492, 0.5977, 0.9492, 0.5977, 0.9492, 0.5977, 0.9492, 0.5977, 0.9492, 0.5977, 0.9492, 0.5977, 0.9492, 0.5977, 0.9492, 0.5977, 0.9492, 0.5977, 0.9492, 0.5977, 0.9492, 0.5977, 0.9492, 0.5977, 0.9492, 0.5977, 0.9492, 0.5977, 0.9492, 0.5977, 0.9492, 0.5977, 0.9492, 0.5977, 0.9492, 0.5977, 0.9492, 0.5977, 0.9492, 0.5977, 0.9492, 0.5977, 0.9492, 0.5977, 0.9492, 0.5977, 0.9492, 0.5977, 0.9492, 0.5977, 0.9492, 0.5977, 0.9492, 0.5977, 0.9492, 0.5977, 0.9492, 0.5977, 0.9492, 0.5977, 0.9492, 0.5977, 0.9492, 0.5977, 0.9492, 0.5977, 0.9492, 0.5977, 0.9492, 0.5977, 0.9492, 0.5977, 0.9492, 0.5977, 0.9492, 0.5977, 0.9492, 0.5977, 0.9492, 0.5977, 0.9492, 0.5977, 0.9492, 0.5977, 0.9492, 0.5977, 0.9492, 0.5977, 0.9492, 0.5977, 0.9492, 0.5977, 0.9492, 0.5977, 0.9492, 0.5977, 0.9492, 0.5977, 0.9492, 0.5977, 0.9492, 0.5977, 0.9492, 0.5977, 0.9492, 0.5977, 0.9492, 0.5977, 0.9492, 0.5977, 0.9492, 0.5977, 0.9492, 0.5977, 0.9492, 0.5977, 0.9492, 0.5977, 0.9492, 0.5977, 0.9492, 0.5977, 0.9492, 0.5977, 0.9492, 0.5977, 0.9492, 0.5977, 0.9492, 0.5977, 0.9492, 0.5977, 0.9492, 0.5977, 0.9492, 0.5977, 0.9492, 0.5977, 0.9492, 0.5977, 0.9492, 0.5977, 0.9492, 0.5977, 0.9492, 0.5977, 0.9492, 0.5977, 0.9492, 0.5977, 0.9492, 0.5977, 0.9492, 0.5977, 0.9492, 0.5977, 0.9492, 0.5977, 0.9492, 0.5977, 0.9492, 0.5977, 0.9492, 0.5977, 0.9492, 0.5977, 0.9492, 0.5977, 0.9492, 0.5977, 0.9492, 0.5977, 0.9492, 0.5977, 0.9492, 0.5977, 0.9492, 0.5977, 0.9492, 0.5977, 0.9492, 0.5977, 0.9492, 0.5977, 0.9492, 0.5977, 0.9492, 0.5977, 0.9492, 0.5977, 0.9492, 0.5977, 0.9492, 0.5977, 0.9492, 0.5977, 0.9492, 0.5977, 0.9492, 0.5977, 0.9492, 0.5977, 0.9492, 0.5977, 0.9492, 0.5977, 0.9492, 0.5977, 0.9492, 0.5977, 0.9492, 0.5977, 0.9492, 0.5977, 0.9492, 0.5977, 0.9492, 0.5977, 0.9492, 0.5977, 0.9492, 0.5977, 0.9492, 0.5977, 0.9492, 0.5977, 0.9492, 0.5977, 0.9492, 0.5977, 0.9492, 0.5977, 0.9492, 0.5977, 0.9492, 0.5977, 0.9492, 0.5977, 0.9492, 0.5977, 0.9492, 0.5977, 0.9492, 0.5977, 0.9492, 0.5977, 0.9492, 0.5977, 0.9492, 0.5977, 0.9492, 0.5977, 0.9492, 0.5977, 0.9492, 0.5977, 0.9492, 0.5977, 0.9492, 0.5977, 0.9492, 0.5977, 0.9492, 0.5977, 0.9492, 0.5977, 0.9492, 0.5977, 0.9492, 0.5977, 0.9492, 0.5977, 0.9492, 0.5977, 0.9492, 0.5977, 0.9492, 0.5977, 0.9492, 0.5977, 0.9492, 0.5977, 0.9492, 0.5977, 0.9492, 0.5977, 0.9492, 0.5977, 0.9492, 0.5977, 0.9492, 0.5977, 0.9492, 0.5977, 0.9492, 0.5977, 0.9492, 0.5977, 0.9492, 0.5977, 0.9492, 0.5977, 0.9492, 0.5977, 0.9492, 0.5977, 0.9492, 0.5977, 0.9492, 0.5977, 0.9492, 0.5977, 0.9492, 0.5977, 0.9492, 0.5977, 0.9492, 0.5977, 0.9492, 0.5977, 0.9492, 0.5977, 0.9492, 0.5977, 0.9492, 0.5977, 0.9492, 0.5977, 0.9492, 0.5977, 0.9492, 0.5977, 0.9492, 0.5977, 0.9492, 0.5977, 0.9492, 0.5977, 0.9492, 0.5977, 0.9492, 0.5977, 0.9492, 0.5977, 0.9492, 0.5977, 0.9492, 0.5977, 0.9492, 0.5977, 0.9492, 0.5977, 0.9492, 0.5977, 0.9492, 0.5977, 0.9492, 0.5977, 0.9492, 0.5977, 0.9492, 0.5977, 0.9492, 0.5977, 0.9492, 0.5977, 0.9492, 0.5977, 0.9492, 0.5977, 0.9492, 0.5977, 0.9492, 0.5977, 0.9492, 0.5977, 0.9492, 0.5977, 0.9492, 0.5977, 0.9492, 0.5977, 0.9492, 0.5977, 0.9492, 0.5977, 0.9492, 0.5977, 0.9492, 0.5977, 0.9492, 0.5977, 0.9492, 0.5977, 0.9492, 0.5977, 0.9492, 0.5977, 0.9492, 0.5977, 0.9492, 0.5977, 0.9492, 0.5977, 0.9492, 0.5977, 0.9492, 0.5977, 0.9492, 0.5977, 0.9492, 0.5977, 0.9492, 0.5977, 0.9492, 0.5977, 0.9492, 0.5977, 0.9492, 0.5977, 0.9492, 0.5977, 0.9492, 0.5977, 0.9492, 0.5977, 0.9492, 0.5977, 0.9492, 0.5977, 0.9492, 0.5977, 0.9492, 0.5977, 0.9492, 0.5977, 0.9492, 0.5977, 0.9492, 0.5977, 0.9492, 0.5977, 0.9492, 0.5977, 0.9492, 0.5977, 0.9492, 0.5977, 0.9492, 0.5977, 0.9492, 0.5977, 0.9492, 0.5977, 0.9492, 0.5977, 0.9492, 0.5977, 0.9492, 0.5977, 0.9492, 0.5977, 0.9492, 0.5977, 0.9492, 0.5977, 0.9492, 0.5977, 0.9492, 0.5977, 0.9492, 0.5977, 0.9492, 0.5977, 0.9492, 0.5977, 0.9492, 0.5977, 0.9492, 0.5977, 0.9492, 0.5977, 0.9492, 0.5977, 0.9492, 0.5977, 0.9492, 0.5977, 0.9492, 0.5977, 0.9492, 0.5977, 0.9492, 0.5977, 0.9492, 0.5977, 0.9492, 0.5977, 0.9492, 0.5977, 0.9492, 0.5977, 0.9492, 0.5977, 0.9492, 0.5977, 0.9492, 0.5977, 0.9492, 0.5977, 0.9492, 0.5977, 0.9492, 0.5977, 0.9492, 0.5977, 0.9492, 0.5977, 0.9492, 0.5977, 0.9492, 0.5977, 0.9492, 0.5977, 0.9492, 0.5977, 0.9492, 0.5977, 0.9492, 0.5977, 0.9492, 0.5977, 0.9492, 0.5977, 0.9492, 0.5977, 0.9492, 0.5977, 0.9492, 0.5977, 0.9492, 0.5977, 0.9492, 0.5977, 0.9492, 0.5977, 0.9492, 0.5977, 0.9492, 0.5977, 0.9492, 0.5977, 0.9492, 0.5977, 0.9492, 0.5977, 0.9492, 0.5977, 0.9492, 0.5977, 0.9492, 0.5977, 0.9492, 0.5977, 0.9492, 0.5977, 0.9492, 0.5977, 0.9492, 0.5977, 0.9492, 0.5977, 0.9492, 0.5977, 0.9492, 0.5977, 0.9492, 0.5977, 0.9492, 0.5977, 0.9492, 0.5977, 0.9492, 0.5977, 0.9492, 0.5977, 0.9492, 0.5977, 0.9492, 0.5977, 0.9492, 0.5977, 0.9492, 0.5977, 0.9492, 0.5977, 0.9492, 0.5977, 0.9492, 0.5977, 0.9492, 0.5977, 0.9492, 0.5977, 0.9492, 0.5977, 0.9492, 0.5977, 0.9492, 0.5977, 0.9492, 0.5977, 0.9492, 0.5977, 0.9492, 0.5977, 0.9492, 0.5977, 0.9492, 0.5977, 0.9492, 0.5977, 0.9492, 0.5977, 0.9492, 0.5977, 0.9492, 0.5977, 0.9492, 0.5977, 0.9492, 0.5977, 0.9492, 0.5977, 0.9492, 0.5977, 0.9492, 0.5977, 0.9492, 0.5977, 0.9492, 0.5977, 0.9492, 0.5977, 0.9492, 0.5977, 0.9492, 0.5977, 0.9492, 0.5977, 0.9492, 0.5977, 0.9492, 0.5977, 0.9492, 0.5977, 0.9492, 0.5977, 0.9492, 0.5977, 0.9492, 0.5977, 0.9492, 0.5977, 0.9492, 0.5977, 0.9492, 0.5977, 0.9492, 0.5977, 0.9492, 0.5977, 0.9492, 0.5977, 0.9492, 0.5977, 0.9492, 0.5977, 0.9492, 0.5977, 0.9492, 0.5977, 0.9492, 0.5977, 0.9492, 0.5977, 0.9492, 0.5977, 0.9492, 0.5977, 0.9492, 0.5977, 0.9492, 0.5977, 0.9492, 0.5977, 0.9492, 0.5977, 0.9492, 0.5977, 0.9492, 0.5977, 0.9492, 0.5977, 0.9492, 0.5977, 0.9492, 0.5977, 0.9492, 0.5977, 0.9492, 0.5977, 0.9492, 0.5977, 0.9492, 0.5977, 0.9492, 0.5977, 0.9492, 0.5977, 0.9492, 0.5977, 0.9492, 0.5977, 0.9492, 0.5977, 0.9492, 0.5977, 0.9492, 0.5977, 0.9492, 0.5977, 0.9492, 0.5977, 0.9492, 0.5977, 0.9492, 0.5977, 0.9492, 0.5977, 0.9492, 0.5977, 0.9492, 0.5977, 0.9492, 0.5977, 0.9492, 0.5977, 0.9492, 0.5977, 0.9492, 0.5977, 0.9492, 0.5977, 0.9492, 0.5977, 0.9492, 0.5977, 0.9492, 0.5977, 0.9492, 0.5977, 0.9492, 0.5977, 0.9492, 0.5977, 0.9492, 0.5977, 0.9492, 0.5977, 0.9492, 0.5977, 0.9492, 0.5977, 0.9492, 0.5977, 0.9492, 0.5977, 0.9492, 0.5977, 0.9492, 0.5977, 0.9492, 0.5977, 0.9492, 0.5977, 0.9492, 0.5977, 0.9492, 0.5977, 0.9492, 0.5977, 0.9492, 0.5977, 0.9492, 0.5977, 0.9492, 0.5977, 0.9492, 0.5977, 0.9492, 0.5977, 0.9492, 0.5977, 0.9492, 0.5977, 0.9492, 0.5977, 0.9492, 0.5977, 0.9492, 0.5977, 0.9492, 0.5977, 0.9492, 0.5977, 0.9492, 0.5977, 0.9492, 0.5977, 0.9492, 0.5977, 0.9492, 0.5977, 0.9492, 0.5977, 0.9492, 0.5977, 0.9492, 0.5977, 0.9492, 0.5977, 0.9492, 0.5977, 0.9492, 0.5977, 0.9492, 0.5977, 0.9492, 0.5977, 0.9492, 0.5977, 0.9492, 0.5977, 0.9492, 0.5977, 0.9492, 0.5977, 0.9492, 0.5977, 0.9492, 0.5977, 0.9492, 0.5977, 0.9492, 0.5977, 0.9492, 0.5977, 0.9492, 0.5977, 0.9492, 0.5977, 0.9492, 0.5977, 0.9492, 0.5977, 0.9492, 0.5977, 0.9492, 0.5977, 0.9492, 0.5977, 0.9492, 0.5977, 0.9492, 0.5977, 0.9492, 0.5977, 0.9492, 0.5977, 0.9492, 0.5977, 0.9492, 0.5977, 0.9492, 0.5977, 0.9492, 0.5977, 0.9492, 0.5977, 0.9492, 0.5977, 0.9492, 0.5977, 0.9492, 0.5977, 0.9492, 0.5977, 0.9492, 0.5977, 0.9492, 0.5977, 0.9492, 0.5977, 0.9492, 0.5977, 0.9492, 0.5977, 0.9492, 0.5977, 0.9492, 0.5977, 0.9492, 0.5977, 0.9492, 0.5977, 0.9492, 0.5977, 0.9492, 0.5977, 0.9492, 0.5977, 0.9492, 0.5977, 0.9492, 0.5977, 0.9492, 0.5977, 0.9492, 0.5977, 0.9492, 0.5977, 0.9492, 0.5977, 0.9492, 0.5977, 0.9492, 0.5977, 0.9492, 0.5977, 0.9492, 0.5977, 0.9492, 0.5977, 0.9492, 0.5977, 0.9492, 0.5977, 0.9492, 0.5977, 0.9492, 0.5977, 0.9492, 0.5977, 0.9492, 0.5977, 0.9492, 0.5977, 0.9492, 0.5977, 0.9492, 0.5977, 0.9492, 0.5977, 0.9492, 0.5977, 0.9492, 0.5977, 0.9492, 0.5977, 0.9492, 0.5977, 0.9492, 0.5977, 0.9492, 0.5977, 0.9492, 0.5977, 0.9492, 0.5977, 0.9492, 0.5977, 0.9492, 0.5977, 0.9492, 0.5977, 0.9492, 0.5977, 0.9492, 0.5977, 0.9492, 0.5977, 0.9492, 0.5977, 0.9492, 0.5977, 0.9492, 0.5977, 0.9492, 0.5977, 0.9492, 0.5977, 0.9492, 0.5977, 0.9492, 0.5977, 0.9492, 0.5977, 0.9492, 0.5977, 0.9492, 0.5977, 0.9492, 0.5977, 0.9492, 0.5977, 0.9492, 0.5977, 0.9492, 0.5977, 0.9492, 0.5977, 0.9492, 0.5977, 0.9492, 0.5977, 0.9492, 0.5977, 0.9492, 0.5977, 0.9492, 0.5977, 0.9492, 0.5977, 0.9492, 0.5977, 0.9492, 0.5977, 0.9492, 0.5977, 0.9492, 0.5977, 0.9492, 0.5977, 0.9492, 0.5977, 0.9492, 0.5977, 0.9492, 0.5977, 0.9492, 0.5977, 0.9492, 0.5977, 0.9492, 0.5977, 0.9492, 0.5977, 0.9492, 0.5977, 0.9492, 0.5977, 0.9492, 0.5977, 0.9492, 0.5977, 0.9492, 0.5977, 0.9492, 0.5977, 0.9492, 0.5977, 0.9492, 0.5977, 0.9492, 0.5977, 0.9492, 0.5977, 0.9492, 0.5977, 0.9492, 0.5977, 0.9492, 0.5977, 0.9492, 0.5977, 0.9492, 0.5977, 0.9492, 0.5977, 0.9492, 0.5977, 0.9492, 0.5977, 0.9492, 0.5977, 0.9492, 0.5977, 0.9492, 0.5977, 0.9492, 0.5977, 0.9492, 0.5977, 0.9492, 0.5977, 0.9492, 0.5977, 0.9492, 0.5977, 0.9492, 0.5977, 0.9492, 0.5977, 0.9492, 0.5977, 0.9492, 0.5977, 0.9492, 0.5977, 0.9492, 0.5977, 0.9492, 0.5977, 0.9492, 0.5977, 0.9492, 0.5977, 0.9492, 0.5977, 0.9492, 0.5977, 0.9492, 0.5977, 0.9492, 0.5977, 0.9492, 0.5977, 0.9492, 0.5977, 0.9492, 0.5977, 0.9492, 0.5977, 0.9492, 0.5977, 0.9492, 0.5977, 0.9492, 0.5977, 0.9492, 0.5977, 0.9492, 0.5977, 0.9492, 0.5977, 0.9492, 0.5977, 0.9492, 0.5977, 0.9492, 0.5977, 0.9492, 0.5977, 0.9492, 0.5977, 0.9492, 0.5977, 0.9492, 0.5977, 0.9492, 0.5977, 0.9492, 0.5977, 0.9492, 0.5977, 0.9492, 0.5977, 0.9492, 0.5977, 0.9492, 0.5977, 0.9492, 0.5977, 0.9492, 0.5977, 0.9492, 0.5977, 0.9492, 0.5977, 0.9492, 0.5977, 0.9492, 0.5977, 0.9492, 0.5977, 0.9492, 0.5977, 0.9492, 0.5977, 0.9492, 0.5977, 0.9492, 0.5977, 0.9492, 0.5977, 0.9492, 0.5977, 0.9492, 0.5977, 0.9492, 0.5977, 0.9492, 0.5977, 0.9492, 0.5977, 0.9492, 0.5977, 0.9492, 0.5977, 0.9492, 0.5977, 0.9492, 0.5977, 0.9492, 0.5977, 0.9492, 0.5977, 0.9492, 0.5977, 0.9492, 0.5977, 0.9492, 0.5977, 0.9492, 0.5977, 0.9492, 0.5977, 0.9492, 0.5977, 0.9492, 0.5977, 0.9492, 0.5977, 0.9492, 0.5977, 0.9492, 0.5977, 0.9492, 0.5977, 0.9492, 0.5977, 0.9492, 0.5977, 0.9492, 0.5977, 0.9492, 0.5977, 0.9492, 0.5977, 0.9492, 0.5977, 0.9492, 0.5977, 0.9492, 0.5977, 0.9492, 0.5977, 0.9492, 0.5977, 0.9492, 0.5977, 0.9492, 0.5977, 0.9492, 0.5977, 0.9492, 0.5977, 0.9492, 0.5977, 0.9492, 0.5977, 0.9492, 0.5977, 0.9492, 0.5977, 0.9492, 0.5977, 0.9492, 0.5977, 0.9492, 0.5977, 0.9492, 0.5977, 0.9492, 0.5977, 0.9492, 0.5977, 0.9492, 0.5977, 0.9492, 0.5977, 0.9492, 0.5977, 0.9492, 0.5977, 0.9492, 0.5977, 0.9492, 0.5977, 0.9492, 0.5977, 0.9492, 0.5977, 0.9492, 0.5977, 0.9492, 0.5977, 0.9492, 0.5977, 0.9492, 0.5977, 0.9492, 0.5977, 0.9492, 0.5977, 0.9492, 0.5977, 0.9492, 0.5977, 0.9492, 0.5977, 0.9492, 0.5977, 0.9492, 0.5977, 0.9492, 0.5977, 0.9492, 0.5977, 0.9492, 0.5977, 0.9492, 0.5977, 0.9492, 0.5977, 0.9492, 0.5977, 0.9492, 0.5977, 0.9492, 0.5977, 0.9492, 0.5977, 0.9492, 0.5977, 0.9492, 0.5977, 0.9492, 0.5977, 0.9492, 0.5977, 0.9492, 0.5977, 0.9492, 0.5977, 0.9492, 0.5977, 0.9492, 0.5977, 0.9492, 0.5977, 0.9492, 0.5977, 0.9492, 0.5977, 0.9492, 0.5977, 0.9492, 0.5977, 0.9492, 0.5977, 0.9492, 0.5977, 0.9492, 0.5977, 0.9492, 0.5977, 0.9492, 0.5977, 0.9492, 0.5977, 0.9492, 0.5977, 0.9492, 0.5977, 0.9492, 0.5977, 0.9492, 0.5977, 0.9492, 0.5977, 0.9492, 0.5977, 0.9492, 0.5977, 0.9492, 0.5977, 0.9492, 0.5977, 0.9492, 0.5977, 0.9492, 0.5977, 0.9492, 0.5977, 0.9492, 0.5977, 0.9492, 0.5977, 0.9492, 0.5977, 0.9492, 0.5977, 0.9492, 0.5977, 0.9492, 0.5977, 0.9492, 0.5977, 0.9492, 0.5977, 0.9492, 0.5977, 0.9492, 0.5977, 0.9492, 0.5977, 0.9492, 0.5977, 0.9492, 0.5977, 0.9492, 0.5977, 0.9492, 0.5977, 0.9492, 0.5977, 0.9492, 0.5977, 0.9492, 0.5977, 0.9492, 0.5977, 0.9492, 0.5977, 0.9492, 0.5977, 0.9492, 0.5977, 0.9492, 0.5977, 0.9492, 0.5977, 0.9492, 0.5977, 0.9492, 0.5977, 0.9492, 0.5977, 0.9492, 0.5977, 0.9492, 0.5977, 0.9492, 0.5977, 0.9492, 0.5977, 0.9492, 0.5977, 0.9492, 0.5977, 0.9492, 0.5977, 0.9492, 0.5977, 0.9492, 0.5977, 0.9492, 0.5977, 0.9492, 0.5977, 0.9492, 0.5977, 0.9492, 0.5977, 0.9492, 0.5977, 0.9492, 0.5977, 0.9492, 0.5977, 0.9492, 0.5977, 0.9492, 0.5977, 0.9492, 0.5977, 0.9492, 0.5977, 0.9492, 0.5977, 0.9492, 0.5977, 0.9492, 0.5977, 0.9492, 0.5977, 0.9492, 0.5977, 0.9492, 0.5977, 0.9492, 0.5977, 0.9492, 0.5977, 0.9492, 0.5977, 0.9492, 0.5977, 0.9492, 0.5977, 0.9492, 0.5977, 0.9492, 0.5977, 0.9492, 0.5977, 0.9492, 0.5977, 0.9492, 0.5977, 0.9492, 0.5977, 0.9492, 0.5977, 0.9492, 0.5977, 0.9492, 0.5977, 0.9492, 0.5977, 0.9492, 0.5977, 0.9492, 0.5977, 0.9492, 0.5977, 0.9492, 0.5977, 0.9492, 0.5977, 0.9492, 0.5977, 0.9492, 0.5977, 0.9492, 0.5977, 0.9492, 0.5977, 0.9492, 0.5977, 0.9492, 0.5977, 0.9492, 0.5977, 0.9492, 0.5977, 0.9492, 0.5977, 0.9492, 0.5977, 0.9492, 0.5977, 0.9492, 0.5977, 0.9492, 0.5977, 0.9492, 0.5977, 0.9492, 0.5977, 0.9492, 0.5977, 0.9492, 0.5977, 0.9492, 0.5977, 0.9492, 0.5977, 0.9492, 0.5977, 0.9492, 0.5977, 0.9492, 0.5977, 0.9492, 0.5977, 0.9492, 0.5977, 0.9492, 0.5977, 0.9492, 0.5977, 0.9492, 0.5977, 0.9492, 0.5977, 0.9492, 0.5977, 0.9492, 0.5977, 0.9492, 0.5977, 0.9492, 0.5977, 0.9492, 0.5977, 0.9492, 0.5977, 0.9492, 0.5977, 0.9492, 0.5977, 0.9492, 0.5977, 0.9492, 0.5977, 0.9492, 0.5977, 0.9492, 0.5977, 0.9492, 0.5977, 0.9492, 0.5977, 0.9492, 0.5977, 0.9492, 0.5977, 0.9492, 0.5977, 0.9492, 0.5977, 0.9492, 0.5977, 0.9492, 0.5977, 0.9492, 0.5977, 0.9492, 0.5977, 0.9492, 0.5977, 0.9492, 0.5977, 0.9492, 0.5664, 0.5586, 0.5664, 0.5586, 0.5664, 0.5586, 0.5664, 0.5586, 0.5664, 0.5586, 0.5664, 0.5586, 0.5664, 0.5586, 0.5664, 0.5586, 0.5664, 0.5586, 0.5664, 0.5586, 0.5664, 0.5586, 0.5664, 0.5586, 0.5664, 0.5586, 0.5664, 0.5586, 0.5664, 0.5586, 0.5664, 0.5586, 0.5664, 0.5586, 0.5664, 0.5586, 0.5664, 0.5586, 0.5664, 0.5586, 0.5664, 0.5586, 0.5664, 0.5586, 0.5664, 0.5586, 0.5664, 0.5586, 0.5664, 0.5586, 0.5664, 0.5586, 0.5664, 0.5586, 0.5664, 0.5586, 0.5664, 0.5586, 0.5664, 0.5586, 0.5664, 0.5586, 0.5664, 0.5586, 0.5664, 0.5586, 0.5664, 0.5586, 0.5664, 0.5586, 0.5664, 0.5586, 0.5664, 0.5586, 0.5664, 0.5586, 0.5664, 0.5586, 0.5664, 0.5586, 0.5664, 0.5586, 0.5664, 0.5586, 0.5664, 0.5586, 0.5664, 0.5586, 0.5664, 0.5586, 0.5664, 0.5586, 0.5664, 0.5586, 0.5664, 0.5586, 0.5664, 0.5586, 0.5664, 0.5586, 0.5664, 0.5586, 0.5664, 0.5586, 0.5664, 0.5586, 0.5664, 0.5586, 0.5664, 0.5586, 0.5664, 0.5586, 0.5586, 0.5547, 0.5586, 0.5547, 0.5586, 0.5547, 0.5586, 0.5547, 0.5586, 0.5547, 0.5586, 0.5547, 0.5586, 0.5547, 0.5586, 0.5547, 0.5586, 0.5547, 0.5586, 0.5547, 0.5586, 0.5547, 0.5586, 0.5547, 0.5586, 0.5547, 0.5586, 0.5547, 0.5586, 0.5547, 0.5586, 0.5547, 0.5586, 0.5547, 0.5586, 0.5547, 0.5586, 0.5547, 0.5586, 0.5547, 0.5586, 0.5547, 0.5586, 0.5547, 0.5586, 0.5547, 0.5586, 0.5547, 0.5586, 0.5547, 0.5586, 0.5547, 0.5586, 0.5547, 0.5586, 0.5547, 0.5586, 0.5547, 0.5586, 0.5547, 0.5586, 0.5547, 0.5586, 0.5547, 0.5586, 0.5547, 0.5586, 0.5547, 0.5586, 0.5547, 0.5586, 0.5547, 0.5586, 0.5547, 0.5586, 0.5547, 0.5586, 0.5547, 0.5586, 0.5547, 0.5586, 0.5547, 0.5586, 0.5547, 0.5586, 0.5547, 0.5586, 0.5547, 0.5586, 0.5547, 0.5586, 0.5547, 0.5586, 0.5547, 0.5586, 0.5547, 0.5586, 0.5547, 0.5586, 0.5547, 0.5586, 0.5547, 0.5586, 0.5547, 0.5586, 0.5547, 0.5586, 0.5547, 0.5586, 0.5547, 0.5586, 0.5547, 0.2031, 0.9308, 0.2031, 0.9308, 0.2031, 0.9308, 0.2031, 0.9308, 0.2031, 0.9308, 0.2031, 0.9308, 0.2031, 0.9308, 0.2031, 0.9308, 0.2031, 0.9308, 0.2031, 0.9308, 0.2031, 0.9308, 0.2031, 0.9308, 0.2031, 0.9308, 0.2031, 0.9308, 0.2031, 0.9308, 0.2031, 0.9308, 0.2031, 0.9308, 0.2031, 0.9308, 0.2031, 0.9308, 0.2031, 0.9308, 0.2031, 0.9308, 0.2031, 0.9308, 0.2031, 0.9308, 0.2031, 0.9308, 0.2031, 0.9308, 0.2031, 0.9308, 0.2031, 0.9308, 0.2031, 0.9308, 0.2031, 0.9308, 0.2031, 0.9308, 0.2031, 0.9308, 0.2031, 0.9308, 0.2031, 0.9308, 0.2031, 0.9308, 0.2031, 0.9308, 0.2031, 0.9308, 0.2031, 0.9308, 0.2031, 0.9308, 0.2031, 0.9308, 0.2031, 0.9308, 0.2031, 0.9308, 0.2031, 0.9308, 0.2031, 0.9308, 0.2031, 0.9308, 0.2031, 0.9308, 0.2031, 0.9308, 0.2031, 0.9308, 0.2031, 0.9308, 0.2031, 0.9308, 0.2031, 0.9308, 0.2031, 0.9308, 0.2031, 0.9308, 0.2031, 0.9308, 0.2031, 0.9308, 0.2031, 0.9308, 0.2031, 0.9308, 0.2031, 0.9308, 0.2031, 0.9308, 0.2031, 0.9308, 0.2031, 0.9308, 0.2031, 0.9308, 0.2031, 0.9308, 0.2031, 0.9308, 0.2031, 0.9308, 0.2031, 0.9308, 0.2031, 0.9308, 0.2031, 0.9308, 0.2031, 0.9308, 0.2031, 0.9308, 0.2031, 0.9308, 0.2031, 0.9308, 0.2031, 0.9308, 0.2031, 0.9308, 0.2031, 0.9308, 0.2031, 0.9308, 0.2031, 0.9308, 0.2031, 0.9308, 0.2031, 0.9308, 0.2031, 0.9308, 0.2031, 0.9308, 0.2031, 0.9308, 0.2031, 0.9308, 0.2031, 0.9308, 0.2031, 0.9308, 0.2031, 0.9308, 0.2031, 0.9308, 0.2031, 0.9308, 0.2031, 0.9308, 0.2031, 0.9308, 0.2031, 0.9308, 0.2031, 0.9308, 0.2031, 0.9308, 0.2031, 0.9308, 0.2031, 0.9308, 0.2031, 0.9308, 0.2031, 0.9308, 0.2031, 0.9308, 0.2031, 0.9308, 0.2031, 0.9308, 0.2031, 0.9308, 0.2031, 0.9308, 0.2031, 0.9308, 0.2031, 0.9308, 0.2031, 0.9308, 0.2031, 0.9308, 0.2031, 0.9308, 0.2031, 0.9308, 0.2031, 0.9308, 0.2031, 0.9308, 0.2031, 0.9308, 0.2031, 0.9308, 0.2031, 0.9308, 0.2031, 0.9308, 0.2031, 0.9308, 0.2031, 0.9308, 0.2031, 0.9308, 0.2031, 0.9308, 0.2031, 0.9308, 0.2031, 0.9308, 0.2031, 0.9308, 0.2031, 0.9308, 0.2031, 0.9308, 0.2031, 0.9308, 0.2031, 0.9308, 0.2031, 0.9308, 0.2031, 0.9308, 0.2031, 0.9308, 0.2031, 0.9308, 0.2031, 0.9308, 0.2031, 0.9308, 0.2031, 0.9308, 0.2031, 0.9308, 0.2031, 0.9308, 0.2031, 0.9308, 0.2031, 0.9308, 0.2031, 0.9308, 0.2031, 0.9308, 0.2031, 0.9308, 0.2031, 0.9308, 0.2031, 0.9308, 0.2031, 0.9308, 0.2031, 0.9308, 0.2031, 0.9308, 0.2031, 0.9308, 0.2031, 0.9308, 0.2031, 0.9308, 0.2031, 0.9308, 0.2031, 0.9308, 0.2031, 0.9308, 0.2031, 0.9308, 0.2031, 0.9308, 0.2031, 0.9308, 0.2031, 0.9308, 0.2031, 0.9308, 0.2031, 0.9308, 0.2031, 0.9308, 0.2031, 0.9308, 0.2031, 0.9308, 0.2031, 0.9308, 0.2031, 0.9308, 0.2031, 0.9308, 0.2031, 0.9308, 0.2031, 0.9308, 0.2031, 0.9308, 0.2031, 0.9308, 0.2031, 0.9308, 0.2031, 0.9308, 0.2031, 0.9308, 0.2031, 0.9308, 0.2031, 0.9308, 0.2031, 0.9308, 0.2031, 0.9308, 0.2031, 0.9308, 0.2031, 0.9308, 0.2031, 0.9308, 0.2031, 0.9308, 0.2031, 0.9308, 0.2031, 0.9308, 0.2031, 0.9308, 0.2031, 0.9308, 0.2031, 0.9308, 0.2031, 0.9308, 0.2031, 0.9308, 0.2031, 0.9308, 0.2031, 0.9308, 0.2031, 0.9308, 0.2031, 0.9308, 0.2031, 0.9308, 0.2031, 0.9308, 0.2031, 0.9308, 0.2031, 0.9308, 0.2031, 0.9308, 0.2031, 0.9308, 0.2031, 0.9308, 0.2031, 0.9308, 0.2031, 0.9308, 0.2031, 0.9308, 0.2031, 0.9308, 0.2031, 0.9308, 0.2031, 0.9308, 0.2031, 0.9308, 0.2031, 0.9308, 0.2031, 0.9308, 0.2031, 0.9308, 0.2031, 0.9308, 0.2031, 0.9308, 0.2031, 0.9308, 0.2031, 0.9308, 0.2031, 0.9308, 0.2031, 0.9308, 0.2031, 0.9308, 0.2031, 0.9308, 0.2031, 0.9308, 0.2031, 0.9308, 0.2031, 0.9308, 0.2031, 0.9308, 0.2031, 0.9308, 0.2031, 0.9308, 0.2031, 0.9308, 0.2031, 0.9308, 0.2031, 0.9308, 0.2031, 0.9308, 0.2031, 0.9308, 0.2031, 0.9308, 0.2031, 0.9308, 0.2031, 0.9308, 0.2031, 0.9308, 0.2031, 0.9308, 0.2031, 0.9308, 0.2031, 0.9308, 0.2031, 0.9308, 0.2031, 0.9308, 0.2031, 0.9308, 0.2031, 0.9308, 0.2031, 0.9308, 0.2031, 0.9308, 0.2031, 0.9308, 0.2031, 0.9308, 0.2031, 0.9308, 0.2031, 0.9308, 0.2031, 0.9308, 0.2031, 0.9308, 0.2031, 0.9308, 0.2031, 0.9308, 0.2031, 0.9308, 0.2031, 0.9308, 0.2031, 0.9308, 0.2031, 0.9308, 0.2031, 0.9308, 0.2031, 0.9308, 0.2031, 0.9308, 0.2031, 0.9308, 0.2031, 0.9308, 0.2031, 0.9308, 0.2031, 0.9308, 0.2031, 0.9308, 0.2031, 0.9308, 0.2031, 0.9308, 0.2031, 0.9308, 0.2031, 0.9308, 0.2031, 0.9308, 0.2031, 0.9308, 0.2031, 0.9308, 0.2031, 0.9308, 0.2031, 0.9308, 0.2031, 0.9308, 0.2031, 0.9308, 0.2031, 0.9308, 0.2031, 0.9308, 0.2031, 0.9308, 0.2031, 0.9308, 0.2031, 0.9308, 0.2031, 0.9308, 0.2031, 0.9308, 0.2031, 0.9308, 0.2031, 0.9308, 0.2031, 0.9308, 0.2031, 0.9308, 0.2031, 0.9308, 0.2031, 0.9308, 0.2031, 0.9308, 0.2031, 0.9308, 0.2031, 0.9308, 0.2031, 0.9308, 0.2031, 0.9308, 0.2031, 0.9308, 0.2031, 0.9308, 0.2031, 0.9308, 0.2031, 0.9308, 0.2031, 0.9308, 0.2031, 0.9308, 0.2031, 0.9308, 0.2031, 0.9308, 0.2031, 0.9308, 0.2031, 0.9308, 0.2031, 0.9308, 0.2031, 0.9308, 0.2031, 0.9308, 0.2031, 0.9308, 0.2031, 0.9308, 0.2031, 0.9308, 0.2031, 0.9308, 0.2031, 0.9308, 0.2031, 0.9308, 0.2031, 0.9308, 0.2031, 0.9308, 0.2031, 0.9308, 0.2031, 0.9308, 0.2031, 0.9308, 0.2031, 0.9308, 0.2031, 0.9308, 0.2031, 0.9308, 0.2031, 0.9308, 0.2031, 0.9308, 0.2031, 0.9308, 0.2031, 0.9308, 0.2031, 0.9308, 0.2031, 0.9308, 0.2031, 0.9308, 0.2031, 0.9308, 0.2031, 0.9308, 0.2031, 0.9308, 0.2031, 0.9308, 0.2031, 0.9308, 0.2031, 0.9308, 0.2031, 0.9308, 0.2031, 0.9308, 0.2031, 0.9308, 0.2031, 0.9308, 0.2031, 0.9308, 0.2031, 0.9308, 0.2031, 0.9308, 0.2031, 0.9308, 0.2031, 0.9308, 0.2031, 0.9308, 0.2031, 0.9308, 0.2031, 0.9308, 0.2031, 0.9308, 0.2031, 0.9308, 0.2031, 0.9308, 0.2031, 0.9308, 0.2031, 0.9308, 0.2031, 0.9308, 0.2031, 0.9308, 0.2031, 0.9308, 0.2031, 0.9308, 0.2031, 0.9308, 0.2031, 0.9308, 0.2031, 0.9308, 0.2031, 0.9308, 0.2031, 0.9308, 0.2031, 0.9308, 0.2031, 0.9308, 0.2031, 0.9308, 0.2031, 0.9308, 0.2031, 0.9308, 0.2031, 0.9308, 0.2031, 0.9308, 0.2031, 0.9308, 0.2031, 0.9308, 0.2031, 0.9308, 0.2031, 0.9308, 0.2031, 0.9308, 0.2031, 0.9308, 0.2031, 0.9308, 0.2031, 0.9308, 0.2031, 0.9308, 0.2031, 0.9308, 0.2031, 0.9308, 0.2031, 0.9308, 0.2031, 0.9308, 0.2031, 0.9308, 0.2031, 0.9308, 0.2031, 0.9308, 0.2031, 0.9308, 0.2031, 0.9308, 0.2031, 0.9308, 0.2031, 0.9308, 0.2031, 0.9308, 0.2031, 0.9308, 0.2031, 0.9308, 0.2031, 0.9308, 0.2031, 0.9308, 0.2031, 0.9308, 0.2031, 0.9308, 0.2031, 0.9308, 0.2031, 0.9308, 0.2031, 0.9308, 0.2031, 0.9308, 0.2031, 0.9308, 0.2031, 0.9308, 0.2031, 0.9308, 0.2031, 0.9308, 0.2031, 0.9308, 0.2031, 0.9308, 0.2031, 0.9308, 0.2031, 0.9308, 0.2031, 0.9308, 0.2031, 0.9308, 0.2031, 0.9308, 0.2031, 0.9308, 0.2031, 0.9308, 0.2031, 0.9308, 0.2031, 0.9308, 0.2031, 0.9308, 0.2031, 0.9308, 0.2031, 0.9308, 0.2031, 0.9308, 0.2031, 0.9308, 0.2031, 0.9308, 0.2031, 0.9308, 0.2031, 0.9308, 0.2031, 0.9308, 0.2031, 0.9308, 0.2031, 0.9308, 0.2031, 0.9308, 0.2031, 0.9308, 0.2031, 0.9308, 0.2031, 0.9308, 0.2031, 0.9308, 0.2031, 0.9308, 0.2031, 0.9308, 0.2031, 0.9308, 0.2031, 0.9308, 0.2031, 0.9308, 0.2031, 0.9308, 0.2031, 0.9308, 0.2031, 0.9308, 0.2031, 0.9308, 0.2031, 0.9308, 0.2031, 0.9308, 0.2031, 0.9308, 0.2031, 0.9308, 0.2031, 0.9308, 0.2031, 0.9308, 0.2031, 0.9308, 0.2031, 0.9308, 0.2031, 0.9308, 0.2031, 0.9308, 0.2031, 0.9308, 0.2031, 0.9308, 0.2031, 0.9308, 0.2031, 0.9308, 0.2031, 0.9308, 0.2031, 0.9308, 0.2031, 0.9308, 0.2031, 0.9308, 0.2031, 0.9308, 0.2031, 0.9308, 0.2031, 0.9308, 0.2031, 0.9308, 0.2031, 0.9308, 0.2031, 0.9308, 0.2031, 0.9308, 0.2031, 0.9308, 0.2031, 0.9308, 0.2031, 0.9308, 0.2031, 0.9308, 0.2031, 0.9308, 0.2031, 0.9308, 0.2031, 0.9308, 0.2031, 0.9308, 0.2031, 0.9308, 0.2031, 0.9308, 0.2031, 0.9308, 0.2031, 0.9308, 0.2031, 0.9308, 0.2031, 0.9308, 0.2031, 0.9308, 0.2031, 0.9308, 0.2031, 0.9308, 0.2031, 0.9308, 0.2031, 0.9308, 0.2031, 0.9308, 0.2031, 0.9308, 0.2031, 0.9308, 0.2031, 0.9308, 0.2031, 0.9308, 0.2031, 0.9308, 0.2031, 0.9308, 0.2031, 0.9308, 0.2031, 0.9308, 0.2031, 0.9308, 0.2031, 0.9308, 0.2031, 0.9308, 0.2031, 0.9308, 0.2031, 0.9308, 0.2031, 0.9308, 0.2031, 0.9308, 0.2031, 0.9308, 0.2031, 0.9308, 0.2031, 0.9308, 0.2031, 0.9308, 0.2031, 0.9308, 0.2031, 0.9308, 0.2031, 0.9308, 0.2031, 0.9308, 0.2031, 0.9308, 0.2031, 0.9308, 0.2031, 0.9308, 0.2031, 0.9308, 0.2031, 0.9308, 0.2031, 0.9308, 0.2031, 0.9308])
me_cube_004.materials.append(mat_material_001)
me_cube_004.use_remesh_fix_poles = True
me_cube_004.use_remesh_preserve_attributes = False
me_cube_004.use_mirror_vertex_groups = False
me_cube_004.update()

# ---- objects
ob_cube_003 = bpy.data.objects.new('Cube.003', me_cube_004)

# ---- transforms, parenting, visibility, modifiers, constraints
ob_cube_003.location = (-0.6966, 3.164, 2.509)
ob_cube_003.lineart.crease_threshold = 0.0

# ---- collection membership
col_collection.objects.link(ob_cube_003)

# ---- scene / render settings (as saved in the file)
scene.frame_start = 1; scene.frame_end = 250; scene.frame_set(1)
scene.render.engine = 'BLENDER_EEVEE_NEXT'
scene.cycles.use_denoising = False
scene.cycles.samples = 128
scene.cycles.sampling_pattern = 'TABULATED_SOBOL'
scene.cycles.use_adaptive_sampling = False
scene.cycles.use_light_tree = False
scene.view_settings.view_transform = 'Filmic'
bpy.context.view_layer.update()

# ---- added for rendering (the .blend has no active camera and no usable light): camera, sun
cam_auto = bpy.data.cameras.new('AutoCamera')
cam_auto.lens = 50.0
cam_auto.sensor_width = 36.0
cam_auto.clip_end = 1000.0
ob_auto_camera = bpy.data.objects.new('AutoCamera', cam_auto)
scene.collection.objects.link(ob_auto_camera)
ob_auto_camera.location = (10.843, -10.9758, 12.4566)
ob_auto_camera.rotation_euler = (1.09748, -7.21219e-08, 0.694738)
scene.camera = ob_auto_camera
light_auto_sun = bpy.data.lights.new('AutoSun', 'SUN')
light_auto_sun.energy = 3.0
light_auto_sun.angle = 0.0523599
ob_auto_sun = bpy.data.objects.new('AutoSun', light_auto_sun)
scene.collection.objects.link(ob_auto_sun)
ob_auto_sun.rotation_euler = (0.872665, 0.174533, 0.523599)
bpy.context.view_layer.update()
